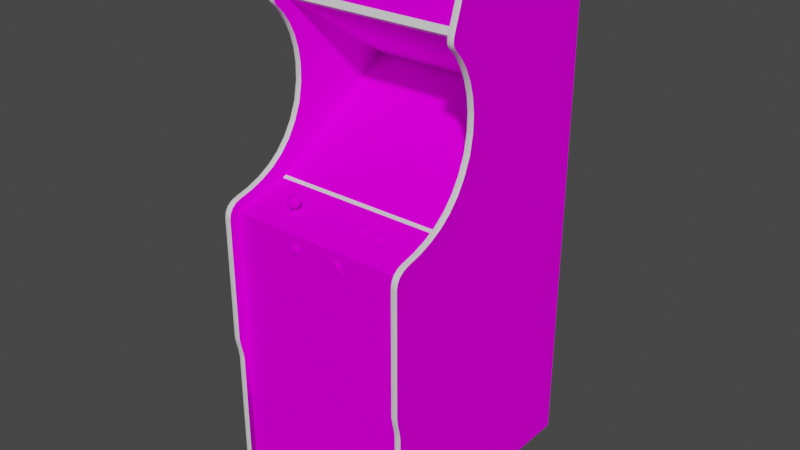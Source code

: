 # Source: qix.blend  (saved by Blender 2.93.20; exported with 4.5.12 LTS)
import bpy
from mathutils import Matrix  # noqa: F401  (used for matrix-valued properties, if any)

bpy.ops.wm.read_factory_settings(use_empty=True)
scene = bpy.context.scene
scene.name = 'Scene'

# ---- images (referenced by path relative to the original .blend; pixels are not part of the script)
import os
ASSET_DIR = os.environ.get("B2B_ASSET_DIR", "")  # directory of the original .blend (textures are referenced by path, not embedded)
HERE = os.path.dirname(os.path.abspath(__file__))  # packed textures are extracted next to this script under _unpacked/

def load_image(name, relpath, width, height, colorspace="sRGB"):
    """Load a texture the original file referenced (path relative to the .blend, or extracted next to this script)."""
    p = next((c for c in (os.path.join(HERE, relpath), os.path.join(ASSET_DIR, relpath)) if relpath and os.path.exists(c)), "")
    if p:
        img = bpy.data.images.load(p, check_existing=True)
        img.name = name
    else:  # same state as the original file: an image datablock whose file is absent (Cycles renders it pink)
        img = bpy.data.images.new(name, width, height)
        img.source = "FILE"
        img.filepath = "//" + (relpath or name)
    img.colorspace_settings.name = colorspace
    return img
img_qixmarqueemap_tiff = load_image('qixmarqueemap.TIFF', 'qixmarqueemap.TIFF', 1024, 1024, 'sRGB')
img_qixmonitormap_tiff = load_image('qixmonitormap.TIFF', 'qixmonitormap.TIFF', 1024, 1024, 'sRGB')
img_qixbezelmap_tiff = load_image('qixbezelmap.TIFF', 'qixbezelmap.TIFF', 1024, 1024, 'sRGB')
img_qixtexturesmap_tiff = load_image('qixtexturesmap.TIFF', 'qixtexturesmap.TIFF', 1024, 1024, 'sRGB')

# ---- materials (node trees are filled in below, after node groups)
mat_qixmarquee = bpy.data.materials.new('qixmarquee')
mat_qixmarquee.use_transparent_shadow = False
mat_qixmarquee.roughness = 0.8807
mat_qixmarquee.specular_intensity = 0.0
mat_qixmonitor = bpy.data.materials.new('qixmonitor')
mat_qixmonitor.use_transparent_shadow = False
mat_qixmonitor.roughness = 0.8807
mat_qixmonitor.specular_intensity = 0.0
mat_qixbezel = bpy.data.materials.new('qixbezel')
mat_qixbezel.use_transparent_shadow = False
mat_qixbezel.roughness = 0.8807
mat_qixbezel.specular_intensity = 0.0
mat_qixtextures = bpy.data.materials.new('qixtextures')
mat_qixtextures.use_transparent_shadow = False
mat_qixtextures.roughness = 0.8807
mat_qixtextures.specular_intensity = 0.0
mat_qixshiny = bpy.data.materials.new('qixshiny')
mat_qixshiny.use_transparent_shadow = False
mat_qixshiny.roughness = 0.8114
mat_qixshiny.specular_intensity = 0.4471

# ---- node groups
ng_auto_smooth = bpy.data.node_groups.new('Auto Smooth', 'GeometryNodeTree')
_s = ng_auto_smooth.interface.new_socket(name='Geometry', in_out='OUTPUT', socket_type='NodeSocketGeometry')
_s = ng_auto_smooth.interface.new_socket(name='Geometry', in_out='INPUT', socket_type='NodeSocketGeometry')
_s = ng_auto_smooth.interface.new_socket(name='Angle', in_out='INPUT', socket_type='NodeSocketFloat')
_s.subtype = 'ANGLE'
_s.min_value = 0.0
_s.max_value = 3.142
ng_auto_smooth.is_modifier = True
_N = ng_auto_smooth.nodes; _L = ng_auto_smooth.links
n0 = _N.new('NodeGroupOutput'); n0.name = 'Group Output'; n0.location = (480, -100)
n1 = _N.new('NodeGroupInput'); n1.name = 'Group Input'; n1.location = (-420, -300)
n2 = _N.new('NodeGroupInput'); n2.name = 'Group Input.001'; n2.location = (-60, -100)
n3 = _N.new('GeometryNodeSetShadeSmooth'); n3.name = 'Set Shade Smooth'; n3.location = (120, -100)
n3.domain = 'EDGE'
n4 = _N.new('GeometryNodeSetShadeSmooth'); n4.name = 'Set Shade Smooth.001'; n4.location = (300, -100)
n5 = _N.new('GeometryNodeInputMeshEdgeAngle'); n5.name = 'Edge Angle'; n5.location = (-420, -220)
n6 = _N.new('GeometryNodeInputEdgeSmooth'); n6.name = 'Is Edge Smooth'; n6.location = (-60, -160)
n7 = _N.new('GeometryNodeInputShadeSmooth'); n7.name = 'Is Face Smooth'; n7.location = (-240, -340)
n8 = _N.new('FunctionNodeBooleanMath'); n8.name = 'Boolean Math'; n8.location = (-60, -220)
n9 = _N.new('FunctionNodeCompare'); n9.name = 'Compare'; n9.location = (-240, -180)
n9.operation = 'LESS_EQUAL'
_L.new(n5.outputs[0], n9.inputs[0])
_L.new(n4.outputs[0], n0.inputs[0])
_L.new(n1.outputs[1], n9.inputs[1])
_L.new(n9.outputs[0], n8.inputs[0])
_L.new(n7.outputs[0], n8.inputs[1])
_L.new(n2.outputs[0], n3.inputs[0])
_L.new(n6.outputs[0], n3.inputs[1])
_L.new(n3.outputs[0], n4.inputs[0])
_L.new(n8.outputs[0], n3.inputs[2])
n0.is_active_output = True

# ---- material node trees
mat_qixmarquee.use_nodes = True; mat_qixmarquee.node_tree.nodes.clear()
_N = mat_qixmarquee.node_tree.nodes; _L = mat_qixmarquee.node_tree.links
n0 = _N.new('ShaderNodeBsdfPrincipled'); n0.name = 'Principled BSDF'; n0.location = (10, 300)
n0.distribution = 'GGX'
n0.subsurface_method = 'BURLEY'
n0.inputs[2].default_value = 0.8807
n0.inputs[3].default_value = 1.45
n0.inputs[13].default_value = 0.0
n0.inputs[27].default_value = (0.0, 0.0, 0.0, 1.0)
n0.inputs[28].default_value = 1.0
n1 = _N.new('ShaderNodeOutputMaterial'); n1.name = 'Material Output'; n1.location = (300, 300)
n2 = _N.new('ShaderNodeTexImage'); n2.name = 'Image Texture'; n2.location = (-300, 600)
n2.image = img_qixmarqueemap_tiff
_L.new(n0.outputs[0], n1.inputs[0])
_L.new(n2.outputs[0], n0.inputs[0])
n1.is_active_output = True
mat_qixmonitor.use_nodes = True; mat_qixmonitor.node_tree.nodes.clear()
_N = mat_qixmonitor.node_tree.nodes; _L = mat_qixmonitor.node_tree.links
n0 = _N.new('ShaderNodeBsdfPrincipled'); n0.name = 'Principled BSDF'; n0.location = (10, 300)
n0.distribution = 'GGX'
n0.subsurface_method = 'BURLEY'
n0.inputs[2].default_value = 0.8807
n0.inputs[3].default_value = 1.45
n0.inputs[13].default_value = 0.0
n0.inputs[27].default_value = (0.0, 0.0, 0.0, 1.0)
n0.inputs[28].default_value = 1.0
n1 = _N.new('ShaderNodeOutputMaterial'); n1.name = 'Material Output'; n1.location = (300, 300)
n2 = _N.new('ShaderNodeTexImage'); n2.name = 'Image Texture'; n2.location = (-300, 600)
n2.image = img_qixmonitormap_tiff
_L.new(n0.outputs[0], n1.inputs[0])
_L.new(n2.outputs[0], n0.inputs[0])
n1.is_active_output = True
mat_qixbezel.use_nodes = True; mat_qixbezel.node_tree.nodes.clear()
_N = mat_qixbezel.node_tree.nodes; _L = mat_qixbezel.node_tree.links
n0 = _N.new('ShaderNodeBsdfPrincipled'); n0.name = 'Principled BSDF'; n0.location = (10, 300)
n0.distribution = 'GGX'
n0.subsurface_method = 'BURLEY'
n0.inputs[2].default_value = 0.8807
n0.inputs[3].default_value = 1.45
n0.inputs[13].default_value = 0.0
n0.inputs[27].default_value = (0.0, 0.0, 0.0, 1.0)
n0.inputs[28].default_value = 1.0
n1 = _N.new('ShaderNodeOutputMaterial'); n1.name = 'Material Output'; n1.location = (300, 300)
n2 = _N.new('ShaderNodeTexImage'); n2.name = 'Image Texture'; n2.location = (-300, 600)
n2.image = img_qixbezelmap_tiff
_L.new(n0.outputs[0], n1.inputs[0])
_L.new(n2.outputs[0], n0.inputs[0])
n1.is_active_output = True
mat_qixtextures.use_nodes = True; mat_qixtextures.node_tree.nodes.clear()
_N = mat_qixtextures.node_tree.nodes; _L = mat_qixtextures.node_tree.links
n0 = _N.new('ShaderNodeBsdfPrincipled'); n0.name = 'Principled BSDF'; n0.location = (10, 300)
n0.distribution = 'GGX'
n0.subsurface_method = 'BURLEY'
n0.inputs[2].default_value = 0.8807
n0.inputs[3].default_value = 1.45
n0.inputs[13].default_value = 0.0
n0.inputs[27].default_value = (0.0, 0.0, 0.0, 1.0)
n0.inputs[28].default_value = 1.0
n1 = _N.new('ShaderNodeOutputMaterial'); n1.name = 'Material Output'; n1.location = (300, 300)
n2 = _N.new('ShaderNodeTexImage'); n2.name = 'Image Texture'; n2.location = (-300, 600)
n2.image = img_qixtexturesmap_tiff
_L.new(n0.outputs[0], n1.inputs[0])
_L.new(n2.outputs[0], n0.inputs[0])
n1.is_active_output = True
mat_qixshiny.use_nodes = True; mat_qixshiny.node_tree.nodes.clear()
_N = mat_qixshiny.node_tree.nodes; _L = mat_qixshiny.node_tree.links
n0 = _N.new('ShaderNodeBsdfPrincipled'); n0.name = 'Principled BSDF'; n0.location = (10, 300)
n0.distribution = 'GGX'
n0.subsurface_method = 'BURLEY'
n0.inputs[2].default_value = 0.8114
n0.inputs[3].default_value = 1.45
n0.inputs[13].default_value = 0.4471
n0.inputs[27].default_value = (0.0, 0.0, 0.0, 1.0)
n0.inputs[28].default_value = 1.0
n1 = _N.new('ShaderNodeOutputMaterial'); n1.name = 'Material Output'; n1.location = (300, 300)
_L.new(n0.outputs[0], n1.inputs[0])
n1.is_active_output = True

# ---- world
world_world = bpy.data.worlds.new('World'); scene.world = world_world
world_world.use_nodes = True; world_world.node_tree.nodes.clear()
_N = world_world.node_tree.nodes; _L = world_world.node_tree.links
n0 = _N.new('ShaderNodeOutputWorld'); n0.name = 'World Output'; n0.location = (300, 300)
n1 = _N.new('ShaderNodeBackground'); n1.name = 'Background'; n1.location = (10, 300)
n1.inputs[0].default_value = (0.05088, 0.05088, 0.05088, 1.0)
_L.new(n1.outputs[0], n0.inputs[0])
n0.is_active_output = True
world_world.color = (0.05088, 0.05088, 0.05088)
world_world.use_sun_shadow = False
world_world.sun_shadow_jitter_overblur = 0.0

# ---- meshes
me_qix = bpy.data.meshes.new('qix')
me_qix.from_pydata([(-0.297, 0.6914, -0.08385), (-0.01128, 0.127, -0.1856), (0.0771, 0.1242, -0.1873), (0.07613, 0.1828, -0.2923), (-0.01128, 0.1851, -0.2925), (-0.0987, 0.05792, -0.08683), (-0.01128, 0.05882, -0.08472), (-0.0987, 0.1828, -0.2923), (-0.09966, 0.1242, -0.1873), (0.07613, 0.05792, -0.08683), (0.07392, 0.2166, -0.3567), (0.07392, 0.01635, -0.02714), (-0.01128, 0.2189, -0.3589), (-0.1515, 0.1791, -0.291), (0.1311, 0.1208, -0.1893), (-0.1537, 0.1208, -0.1893), (0.1219, 0.2109, -0.349), (-0.297, 0.2874, -0.4024), (-0.297, 0.03149, 0.00689), (0.2745, 0.03149, 0.00689), (-0.3161, 0.07275, 0.05387), (0.2745, 0.07275, 0.05387), (0.2745, 0.1014, 0.01836), (-0.297, 0.07275, 0.05387), (0.2935, 0.3979, -0.4281), (0.2935, 0.386, -0.06421), (0.2935, 0.18, -0.0386), (0.2935, -0.4608, 0.2139), (0.2745, 0.5868, -0.5331), (0.2745, -0.4854, 0.2105), (-0.297, 0.5868, -0.5331), (-0.3161, 0.559, 0.01551), (-0.3161, 0.18, -0.0386), (0.2745, 0.559, 0.01551), (0.2745, 0.18, -0.0386), (-0.297, 0.559, 0.01551), (-0.297, 0.7364, -0.07235), (-0.297, 0.18, -0.0386), (-0.3161, -0.8722, -0.5331), (0.2745, -0.8722, 0.1909), (-0.297, -0.8722, 0.1909), (0.2745, 0.7224, -0.04903), (0.2745, 0.5669, -0.5331), (-0.297, 0.5669, -0.5331), (-0.297, 0.7224, -0.04903), (0.2935, 0.1014, 0.01836), (0.2935, -0.4117, 0.2236), (0.2745, 0.2874, -0.4024), (0.2745, 0.5249, -0.04621), (0.2745, 0.4274, -0.05216), (0.2745, 0.4631, -0.03581), (0.2745, -0.01161, 0.1848), (-0.297, 0.02634, 0.0185), (-0.297, -0.01161, 0.1848), (0.2745, 0.02634, 0.0185), (0.2745, -0.8722, 0.2105), (-0.3161, -0.8722, 0.2105), (-0.297, -0.8722, 0.2105), (0.2745, 0.2313, -0.05913), (-0.2427, -0.9195, -0.4769), (-0.2127, -0.9195, -0.4769), (0.2935, 0.2313, -0.05913), (0.2935, 0.6568, -0.07361), (0.2935, 0.5328, -0.03334), (0.2201, -0.9283, -0.4557), (-0.1494, 0.04412, 0.1071), (-0.1596, 0.03349, 0.1086), (-0.1587, 0.04412, 0.1099), (-0.1625, 0.04412, 0.1358), (-0.1636, 0.03349, 0.1368), (-0.1547, 0.03349, 0.1425), (0.2745, -0.1148, 0.1909), (0.2745, -0.01744, 0.1907), (-0.297, -0.01744, 0.1907), (-0.297, -0.1148, 0.1909), (-0.2426, -0.9357, -0.4028), (-0.2426, -0.8722, -0.4028), (0.22, -0.8722, -0.4028), (0.22, -0.9357, 0.1205), (0.22, -0.9357, -0.4028), (0.22, -0.8722, 0.1205), (-0.2426, -0.9357, 0.1205), (-0.2426, -0.8722, 0.1205), (0.06564, -0.0483, 0.1971), (-0.1494, 0.01715, 0.1245), (-0.1603, 0.02373, 0.1339), (-0.1636, 0.02373, 0.1265), (-0.1322, 0.04412, 0.1269), (-0.1307, 0.03349, 0.1271), (-0.1322, 0.03349, 0.1166), (-0.0974, -0.05601, 0.1971), (-0.09212, -0.0705, 0.197), (-0.2427, -0.8983, -0.4557), (-0.2127, -0.8983, -0.4557), (0.05308, 0.01134, 0.09829), (0.05235, 0.01226, 0.09429), (0.04642, 0.009241, 0.0936), (0.07354, 0.01712, 0.08749), (0.06643, 0.01804, 0.08349), (0.07635, 0.0154, 0.09501), (-0.0974, -0.06422, 0.197), (0.1384, 0.01369, 0.1025), (-0.3161, -0.0281, 0.2236), (0.2745, 0.3392, -0.07042), (0.2745, 0.386, -0.06421), (-0.1363, 0.04412, 0.1358), (-0.1494, 0.05525, 0.1245), (-0.1572, 0.05223, 0.1312), (-0.1523, 0.05223, 0.1343), (0.2201, -0.8983, -0.4557), (0.2201, -0.9195, -0.4769), (-0.2127, -0.8733, -0.4203), (-0.2427, -0.8733, -0.4203), (0.2201, -0.8733, -0.4203), (0.1901, -0.8733, -0.4912), (0.05228, -0.06422, 0.197), (0.05156, -0.06012, 0.197), (0.05156, -0.06011, 0.1938), (0.2745, 0.6914, -0.08385), (-0.297, 0.704, -0.04303), (-0.1665, 0.03349, 0.1166), (-0.1665, 0.04412, 0.1269), (-0.2427, -0.9283, -0.4557), (-0.2427, -0.9195, -0.4345), (-0.2127, -0.9195, -0.4345), (0.2935, 0.5245, -0.03842), (0.2935, 0.4631, -0.03581), (0.05539, 0.0127, 0.07847), (0.05062, 0.01181, 0.08237), (0.05516, 0.01398, 0.08677), (0.07035, 0.01457, 0.08416), (0.07354, 0.01398, 0.08677), (0.07808, 0.01181, 0.08237), (-0.1445, 0.04412, 0.1411), (-0.1441, 0.03349, 0.1425), (-0.1351, 0.03349, 0.1368), (-0.1385, 0.02373, 0.1339), (-0.1453, 0.02373, 0.1383), (-0.08924, -0.07777, 0.1907), (-0.08301, -0.07777, 0.1907), (-0.08404, -0.07193, 0.1938), (-0.07413, -0.06011, 0.1938), (-0.07485, -0.06422, 0.1938), (-0.06927, -0.06624, 0.1907), (-0.07716, -0.04458, 0.1907), (-0.08301, -0.04245, 0.1907), (-0.08404, -0.0483, 0.1938), (0.07354, 0.01054, 0.1018), (0.07562, 0.01134, 0.09829), (0.07562, 0.01449, 0.09901), (0.06227, 0.009625, 0.1058), (0.05835, 0.009942, 0.1044), (0.05539, 0.005781, 0.1087), (0.05756, -0.0705, 0.1938), (0.05437, -0.06783, 0.1938), (0.04982, -0.07163, 0.1907), (0.07275, -0.06783, 0.1938), (0.06956, -0.0705, 0.1938), (0.07252, -0.07563, 0.1907), (0.1901, -0.8983, -0.4557), (0.1901, -0.9283, -0.4557), (0.1901, -0.9195, -0.4345), (-0.1625, 0.02373, 0.1185), (-0.1572, 0.02373, 0.1123), (-0.14, 0.04412, 0.1099), (-0.1392, 0.03349, 0.1086), (-0.1494, 0.03349, 0.1056), (0.2935, 0.632, -0.06556), (0.2935, 0.5008, -0.4693), (0.2935, 0.5256, -0.4773), (-0.2427, -0.8983, -0.4857), (-0.2427, -0.8733, -0.4912), (0.2201, -0.8733, -0.4912), (0.2201, -0.8983, -0.4257), (-0.2127, -0.8733, -0.4912), (-0.2127, -0.8983, -0.4257), (0.1901, -0.8733, -0.4203), (0.2201, -0.8983, -0.4857), (-0.2127, -0.8983, -0.4857), (0.1405, 0.01134, 0.09829), (0.1384, 0.01054, 0.1018), (0.1429, 0.006674, 0.1048), (0.1384, 0.01398, 0.08677), (0.1405, 0.01317, 0.09029), (0.146, 0.01061, 0.08762), (0.1202, 0.0127, 0.07847), (0.1154, 0.01181, 0.08237), (0.12, 0.01398, 0.08677), (0.1179, 0.01134, 0.09829), (0.1172, 0.01226, 0.09429), (0.1113, 0.009241, 0.0936), (0.1381, 0.0127, 0.07847), (0.1323, 0.01318, 0.07639), (0.1313, 0.01489, 0.08277), (0.1232, 0.01457, 0.08416), (0.1271, 0.01489, 0.08277), (0.1261, 0.01318, 0.07639), (0.2745, 0.4926, -0.01673), (0.2745, 0.5154, 0.003545), (-0.297, 0.4926, -0.01673), (-0.297, 0.5154, 0.003545), (0.2935, 0.5154, 0.003545), (-0.3161, 0.4926, -0.01673), (-0.3161, 0.5154, 0.003545), (-0.103, -0.05398, 0.1907), (-0.104, -0.06011, 0.1907), (-0.09812, -0.06011, 0.1938), (-0.09531, -0.0524, 0.1938), (-0.09212, -0.04972, 0.1938), (-0.09508, -0.04458, 0.1907), (0.1381, 0.005781, 0.1087), (0.1154, 0.006674, 0.1048), (0.1202, 0.005781, 0.1087), (0.1232, 0.009942, 0.1044), (-0.0974, -0.06422, 0.1938), (-0.08821, -0.07193, 0.1938), (-0.06819, -0.06011, 0.1907), (-0.06927, -0.05398, 0.1907), (-0.07485, -0.05601, 0.1938), (-0.08013, -0.04972, 0.1938), (-0.07693, -0.0524, 0.1938), (-0.07239, -0.04859, 0.1907), (-0.2427, -0.8983, -0.4257), (0.05228, -0.05601, 0.1938), (0.05437, -0.0524, 0.1938), (0.04982, -0.04859, 0.1907), (0.06147, -0.0483, 0.1938), (0.06564, -0.0483, 0.1938), (0.06667, -0.04245, 0.1907), (0.05835, 0.01309, 0.1051), (0.06643, 0.009625, 0.1058), (-0.3161, 0.02101, 0.183), (0.2745, 0.02101, 0.183), (0.2745, 0.03322, 0.1366), (0.2935, 0.02101, 0.183), (-0.1336, 0.04412, 0.1173), (-0.1392, 0.05223, 0.1259), (-0.14, 0.05223, 0.1202), (0.07252, -0.04458, 0.1907), (0.08148, -0.06011, 0.1907), (0.0804, -0.05398, 0.1907), (0.07483, -0.05601, 0.1938), (-0.1543, 0.04412, 0.1411), (-0.1494, 0.02373, 0.1101), (-0.1416, 0.02373, 0.1123), (-0.1363, 0.02373, 0.1185), (-0.1351, 0.02373, 0.1265), (0.05835, 0.01457, 0.08416), (0.07555, -0.06011, 0.1938), (0.07729, -0.07163, 0.1907), (0.146, 0.007874, 0.09958), (0.1471, 0.009241, 0.0936), (0.1412, 0.01226, 0.09429), (0.0475, 0.01061, 0.08762), (0.05756, -0.0705, 0.197), (0.0812, 0.01061, 0.08762), (0.07808, 0.006674, 0.1048), (0.0812, 0.007874, 0.09958), (0.1412, 0.0154, 0.09501), (0.1232, 0.01772, 0.08488), (-0.297, 0.2875, -0.06925), (-0.3161, 0.2875, -0.06925), (0.2745, 0.2875, -0.06925), (-0.3161, -0.4608, 0.2139), (-0.297, -0.4608, 0.2139), (-0.08924, -0.04245, 0.1907), (-0.103, -0.06624, 0.1907), (-0.09986, -0.07163, 0.1907), (-0.09531, -0.06783, 0.1938), (0.1123, 0.01061, 0.08762), (0.07331, 0.0127, 0.07847), (0.06746, 0.01318, 0.07639), (0.06643, 0.01489, 0.08277), (-0.07716, -0.07563, 0.1907), (-0.07239, -0.07163, 0.1907), (-0.07693, -0.06783, 0.1938), (0.05459, -0.07563, 0.1907), (0.06044, -0.07777, 0.1907), (0.06147, -0.07193, 0.1938), (-0.1596, 0.05223, 0.1259), (-0.1494, 0.05223, 0.1142), (-0.1549, 0.05223, 0.1158), (-0.3161, 0.7255, -0.03971), (0.1901, -0.8983, -0.4257), (-0.3161, 0.01492, 0.198), (0.2935, 0.01492, 0.198), (0.2935, 0.003765, 0.2118), (-0.1651, 0.04412, 0.1173), (-0.168, 0.03349, 0.1271), (0.1271, 0.009625, 0.1058), (0.1313, 0.01277, 0.1065), (0.1313, 0.009625, 0.1058), (0.06123, 0.005307, 0.1108), (-0.3161, 0.137, -0.01262), (-0.297, 0.137, -0.01262), (-0.1416, 0.05223, 0.1312), (-0.1534, 0.02373, 0.1383), (0.04671, -0.06624, 0.1907), (0.04671, -0.05398, 0.1907), (-0.08404, -0.07193, 0.197), (-0.07693, -0.06783, 0.197), (-0.08013, -0.0705, 0.1938), (-0.2127, -0.9283, -0.4557), (0.2201, -0.9195, -0.4345), (0.1901, -0.9195, -0.4769), (-0.3161, 0.05024, 0.09345), (0.2935, 0.05024, 0.09345), (0.2745, 0.05024, 0.09345), (-0.297, 0.5343, 0.01746), (-0.3161, 0.5462, 0.01821), (0.2745, 0.5343, 0.01746), (0.2745, 0.5462, 0.01821), (0.06147, -0.0483, 0.1971), (0.07275, -0.05241, 0.1971), (-0.08821, -0.0483, 0.1971), (-0.08404, -0.0483, 0.1971), (0.1179, 0.01449, 0.09901), (0.05516, 0.01369, 0.1025), (0.05308, 0.01449, 0.09901), (0.06227, 0.01277, 0.1065), (0.05228, -0.05601, 0.1971), (0.07275, -0.06783, 0.197), (0.06147, -0.07193, 0.197), (0.1179, 0.01632, 0.09101), (0.12, 0.01712, 0.08749), (0.07562, 0.01632, 0.09101), (0.07635, 0.01226, 0.09429), (-0.1519, -0.01585, 0.1139), (-0.1519, -0.01651, 0.1188), (-0.1519, 0.03305, 0.1254), (-0.1469, -0.01651, 0.1188), (-0.1469, -0.01585, 0.1139), (-0.1469, 0.03371, 0.1205), (-0.1519, 0.03371, 0.1205), (-0.1469, 0.03305, 0.1254), (0.1261, 0.005307, 0.1108), (0.1323, 0.005307, 0.1108), (0.06044, -0.04245, 0.1907), (0.05459, -0.04458, 0.1907), (0.05756, -0.04972, 0.1938), (0.1429, 0.01181, 0.08237), (0.0475, 0.007874, 0.09958), (0.05062, 0.006674, 0.1048), (0.05516, 0.01054, 0.1018), (0.06746, 0.005307, 0.1108), (0.07331, 0.005781, 0.1087), (0.07035, 0.009942, 0.1044), (-0.09531, -0.06783, 0.197), (0.1384, 0.01712, 0.08749), (0.1313, 0.01804, 0.08349), (0.1352, 0.01772, 0.08488), (0.1352, 0.01457, 0.08416), (-0.09531, -0.0524, 0.1971), (-0.0974, -0.05601, 0.1938), (-0.07413, -0.06011, 0.197), (-0.07693, -0.0524, 0.1971), (-0.07485, -0.05601, 0.1971), (-0.1587, 0.05223, 0.1202), (0.2935, 0.4017, -0.4371), (-0.1465, 0.05223, 0.1343), (0.2745, -0.01096, 0.2204), (0.2935, -0.01096, 0.2204), (-0.3161, -0.01096, 0.2204), (0.07483, -0.06422, 0.197), (0.05308, 0.01632, 0.09101), (-0.297, 0.7384, -0.06126), (-0.3161, 0.7347, -0.0478), (-0.297, 0.5243, 0.012), (-0.3161, 0.5243, 0.012), (-0.1438, 0.05223, 0.1158), (0.06564, -0.07193, 0.1938), (0.06956, -0.04972, 0.1938), (0.07275, -0.0524, 0.1938), (0.07729, -0.04859, 0.1907), (0.06227, 0.01489, 0.08277), (0.07562, 0.01317, 0.09029), (0.08228, 0.009241, 0.0936), (0.1179, 0.01317, 0.09029), (-0.09212, -0.0705, 0.1938), (-0.08821, -0.0483, 0.1938), (0.1352, 0.009942, 0.1044), (0.05228, -0.06422, 0.1938), (0.04563, -0.06011, 0.1907), (0.05835, 0.01772, 0.08488), (0.05437, -0.06783, 0.197), (0.1271, 0.01804, 0.08349), (0.1232, 0.01309, 0.1051), (0.07354, 0.01369, 0.1025), (0.06643, 0.01277, 0.1065), (0.05756, -0.04973, 0.1971), (-0.09212, -0.04972, 0.1971), (-0.09986, -0.04859, 0.1907), (0.06124, 0.01318, 0.07639), (-0.09508, -0.07563, 0.1907), (0.1123, 0.007874, 0.09958), (0.12, 0.01054, 0.1018), (0.0804, -0.06624, 0.1907), (0.06667, -0.07777, 0.1907), (0.2745, -0.01451, 0.1898), (0.2745, -0.01229, 0.1877), (-0.297, -0.01229, 0.1877), (-0.297, -0.01451, 0.1898), (0.05308, 0.01317, 0.09029), (0.07483, -0.06422, 0.1938), (0.05235, 0.0154, 0.09501), (0.07555, -0.06012, 0.197), (0.2935, 0.5462, 0.01821), (0.06564, -0.07193, 0.197), (0.06956, -0.0705, 0.197), (-0.09812, -0.06011, 0.197), (0.1405, 0.01632, 0.09101), (-0.08013, -0.04972, 0.1971), (0.07483, -0.05601, 0.1971), (0.1271, 0.01277, 0.1065), (0.1352, 0.01309, 0.1051), (-0.08013, -0.0705, 0.197), (0.06956, -0.04973, 0.1971), (0.05516, 0.01712, 0.08749), (0.1172, 0.0154, 0.09501), (0.07035, 0.01772, 0.08488), (-0.08821, -0.07193, 0.197), (0.12, 0.01369, 0.1025), (-0.07485, -0.06422, 0.197), (0.1405, 0.01449, 0.09901), (0.06227, 0.01804, 0.08349), (0.07035, 0.01309, 0.1051), (0.05437, -0.05241, 0.1971), (0.1901, -0.8983, -0.4857), (0.1641, 0.2113, -0.2818), (0.1641, 0.144, -0.1741), (-0.01128, 0.2507, -0.3445), (-0.1276, 0.2507, -0.3445), (-0.1802, 0.1439, -0.174), (0.1068, 0.03731, -0.003438), (-0.01128, 0.01549, -0.02409), (-0.01128, 0.03732, -0.003441), (0.1289, 0.05739, -0.09072), (-0.1802, 0.07889, -0.06965), (-0.09648, 0.01635, -0.02714), (0.284, -0.4119, 0.225), (0.284, -0.02786, 0.225), (0.2745, -0.0281, 0.2236), (0.284, 0.07389, 0.05484), (0.284, 0.05158, 0.09417), (-0.3066, -0.4119, 0.225), (-0.3066, -0.02786, 0.225), (-0.297, 0.05024, 0.09345), (-0.3066, 0.07389, 0.05484), (-0.3066, 0.05158, 0.09417), (-0.297, 0.4274, -0.05216), (-0.297, 0.4631, -0.03581), (-0.3066, 0.4624, -0.03432), (-0.3066, 0.7261, -0.03859), (-0.3066, 0.5593, 0.01701), (0.2935, 0.4274, -0.05216), (0.284, 0.4624, -0.03432), (0.2935, 0.559, 0.01551), (0.284, 0.7261, -0.03859), (0.284, 0.5593, 0.01701), (0.2935, 0.07275, 0.05387), (0.284, 0.1806, -0.0373), (-0.3066, 0.1806, -0.0373), (-0.3161, 0.2313, -0.05913), (-0.3066, 0.7376, -0.07271), (0.2745, 0.7255, -0.03971), (0.2935, 0.7364, -0.07235), (0.284, 0.5883, -0.5331), (0.284, 0.7376, -0.07271), (-0.3161, -0.4117, 0.2236), (-0.3066, -0.8722, 0.212), (-0.3066, -0.4856, 0.2119), (-0.3161, -0.4854, 0.2105), (0.2745, -0.4117, 0.2236), (0.284, -0.8722, 0.212), (0.284, -0.4856, 0.2119), (0.284, 0.2317, -0.05782), (0.2935, 0.2875, -0.06925), (0.2935, 0.3392, -0.07042), (0.284, 0.3392, -0.06892), (-0.297, 0.2313, -0.05913), (-0.3066, 0.2317, -0.05782), (-0.297, 0.3392, -0.07042), (-0.3066, 0.3392, -0.06892), (0.284, 0.4266, -0.05049), (0.284, 0.3856, -0.06254), (-0.3066, 0.4266, -0.05049), (-0.3161, 0.4631, -0.03581), (-0.3161, 0.4274, -0.05216), (-0.3066, 0.3856, -0.06254), (0.2745, 0.5379, -0.02883), (-0.297, 0.5574, -0.03601), (-0.297, 0.5379, -0.02883), (0.284, 0.004717, 0.213), (0.2745, 0.01492, 0.198), (0.2745, 0.003765, 0.2118), (-0.3066, 0.004717, 0.213), (-0.3161, 0.003765, 0.2118), (-0.3066, -0.01054, 0.2218), (0.284, -0.01054, 0.2218), (0.2745, 0.5574, -0.03601), (-0.3066, -0.8722, -0.5331), (-0.297, -0.8722, -0.5331), (0.284, -0.8722, -0.5331), (0.2745, -0.8722, -0.5331), (0.2935, -0.8722, -0.5331), (0.2935, -0.8722, 0.2105), (-0.3066, 0.5883, -0.5331), (-0.3161, 0.5868, -0.5331), (-0.3066, 0.4915, -0.01556), (-0.3066, 0.5144, 0.004563), (0.284, 0.4915, -0.01556), (0.284, 0.5144, 0.004563), (0.284, 0.03455, 0.137), (0.284, 0.0223, 0.1835), (-0.297, 0.02101, 0.183), (-0.3066, 0.03455, 0.137), (-0.3066, 0.0223, 0.1835), (-0.297, 0.7255, -0.03971), (-0.297, 0.7347, -0.0478), (-0.3066, 0.7359, -0.04699), (0.2935, 0.7255, -0.03971), (0.2935, 0.7347, -0.0478), (0.284, 0.7359, -0.04699), (0.2745, 0.5361, -0.0296), (-0.297, 0.5361, -0.0296), (-0.297, 0.5249, -0.04621), (-0.297, 0.03322, 0.1366), (0.2935, 0.03322, 0.1366), (-0.1515, 0.05739, -0.09072), (0.1289, 0.1791, -0.291), (0.2745, 0.7136, -0.04482), (-0.297, 0.7136, -0.04482), (0.284, 0.1379, -0.01132), (0.284, 0.1025, 0.01966), (-0.297, 0.1014, 0.01836), (-0.3066, 0.1379, -0.01132), (-0.3066, 0.1025, 0.01966), (0.2745, 0.137, -0.01262), (-0.3066, 0.7397, -0.06105), (0.284, 0.7397, -0.06105), (0.1219, 0.02059, -0.03581), (0.1641, 0.03731, -0.003455), (-0.1445, 0.2109, -0.349), (-0.09648, 0.2166, -0.3567), (-0.1802, 0.2507, -0.3445), (0.284, 0.2875, -0.06774), (-0.3066, 0.2875, -0.06774), (0.2935, 0.4926, -0.01673), (0.284, -0.4611, 0.2153), (0.284, -0.4358, 0.2214), (0.2745, -0.4355, 0.22), (-0.3066, -0.4611, 0.2153), (-0.3066, -0.4358, 0.2214), (-0.3161, -0.4355, 0.22), (0.284, 0.5337, 0.01885), (-0.3066, 0.5337, 0.01885), (-0.3161, 0.5343, 0.01746), (-0.3066, 0.5234, 0.01313), (0.284, 0.5234, 0.01313), (-0.1445, 0.02059, -0.03581), (-0.1287, 0.03731, -0.003441), (0.106, 0.2507, -0.3445), (-0.297, 0.003765, 0.2118), (-0.297, 0.01492, 0.198), (-0.3066, 0.01608, 0.1988), (0.284, 0.01608, 0.1988), (-0.297, 0.386, -0.06421), (0.1641, 0.2507, -0.3445), (-0.297, 0.5462, 0.01821), (-0.3066, 0.5462, 0.0197), (0.2935, 0.5343, 0.01746), (0.284, 0.5462, 0.0197), (-0.297, -0.4117, 0.2236), (-0.297, -0.0281, 0.2236), (-0.297, -0.01096, 0.2204), (-0.1802, 0.03731, -0.003459), (0.2935, -0.0281, 0.2236), (0.1641, 0.07889, -0.06964), (-0.1802, 0.2112, -0.2817), (0.2935, -0.4355, 0.22), (-0.297, -0.4355, 0.22), (-0.297, -0.4854, 0.2105), (0.2935, -0.4854, 0.2105), (-0.3161, 0.03322, 0.1366), (0.2745, 0.7347, -0.0478), (0.2935, 0.7384, -0.06126), (-0.3161, 0.7364, -0.07235), (-0.3161, 0.7384, -0.06126), (0.2745, 0.7364, -0.07235), (0.2745, 0.7384, -0.06126), (0.2935, 0.5243, 0.012), (-0.3161, 0.386, -0.06421), (-0.3161, 0.1014, 0.01836), (0.2935, 0.137, -0.01262), (-0.3161, 0.3392, -0.07042), (0.2745, 0.5243, 0.012), (0.2745, -0.4608, 0.2139), (0.2935, 0.5868, -0.5331), (0.2745, 0.704, -0.04303), (0.2745, 0.5368, -0.02892), (-0.297, 0.5368, -0.02892)], [], [(60, 302, 122, 59), (6, 9, 2, 1), (406, 456, 458, 571), (1, 8, 5, 6), (3, 4, 1, 2), (12, 543, 7, 4), (9, 436, 14, 2), (438, 434, 6, 5), (436, 9, 11, 540), (559, 438, 5, 528), (167, 125, 24, 168), (7, 13, 15, 8), (8, 15, 528, 5), (2, 14, 529, 3), (9, 6, 434, 11), (13, 7, 543, 542), (16, 529, 428, 567), (51, 54, 52, 53), (20, 592, 468), (21, 22, 472), (23, 572, 534), (24, 25, 477), (26, 27, 24), (28, 503, 29), (582, 504, 358), (507, 38, 471), (30, 581, 501), (31, 586, 507), (32, 507, 468), (33, 588, 28), (34, 28, 472), (35, 30, 36), (37, 572, 30), (513, 512, 233, 232), (385, 349, 193, 195), (75, 81, 82, 76), (283, 173, 113, 176), (45, 459, 46), (388, 319, 150, 230), (487, 486, 507), (49, 50, 28), (449, 30, 450), (504, 597, 358), (64, 303, 161, 160), (503, 55, 29), (582, 505, 504), (38, 56, 471), (501, 581, 57), (32, 462, 507), (37, 30, 479), (34, 58, 28), (169, 62, 167, 168), (24, 61, 26), (62, 456, 63), (299, 420, 215, 140), (166, 65, 164, 165), (121, 288, 69, 68), (14, 436, 577, 429), (222, 175, 111, 112), (80, 82, 81, 78), (525, 17, 47, 48), (499, 118, 0, 490), (41, 44, 531, 530), (98, 364, 229, 387), (62, 520, 456), (169, 358, 597), (84, 85, 86), (288, 121, 287, 120), (320, 254, 321, 83), (92, 123, 222), (93, 60, 178), (196, 185, 194, 195), (97, 98, 99), (90, 100, 91), (133, 359, 108, 242), (20, 468, 102), (21, 472, 441), (576, 46, 459), (23, 573, 572), (594, 591, 507), (481, 30, 566), (103, 104, 28), (89, 235, 87, 88), (106, 107, 108), (109, 110, 177), (303, 173, 283, 161), (399, 51, 53, 400), (598, 530, 531, 119), (174, 178, 170, 171), (405, 363, 403, 248), (43, 44, 41, 42), (242, 70, 134, 133), (65, 166, 66, 67), (328, 330, 334, 329), (73, 74, 71, 72), (304, 427, 177, 110), (83, 321, 405), (125, 454, 24), (125, 126, 454), (252, 179, 250, 251), (373, 238, 371, 372), (235, 89, 165, 164), (84, 136, 137), (277, 397, 370, 278), (248, 403, 396, 239), (315, 90, 91, 300), (423, 101, 180, 179), (145, 265, 379, 146), (271, 392, 374, 272), (268, 214, 266, 267), (159, 160, 161), (84, 162, 163), (105, 135, 88, 87), (426, 389, 339, 224), (172, 113, 173, 177), (112, 171, 170, 222), (174, 111, 175, 178), (540, 541, 577, 436), (220, 218, 217, 221), (131, 375, 255, 132), (351, 182, 340, 191), (96, 341, 94, 95), (326, 148, 257, 376), (272, 130, 270, 271), (197, 198, 28), (199, 30, 200), (202, 203, 507), (230, 150, 292, 344), (208, 379, 265, 209), (395, 188, 394, 211), (180, 380, 210, 181), (278, 153, 276, 277), (247, 374, 392, 127), (218, 141, 216, 217), (59, 170, 178, 60), (140, 215, 138, 139), (336, 210, 380, 291), (349, 323, 386, 101), (413, 386, 213, 289), (231, 583, 102), (232, 233, 441), (527, 234, 576), (514, 573, 526), (120, 287, 67, 66), (65, 280, 369, 164), (151, 343, 342, 152), (157, 370, 397, 158), (70, 242, 68, 69), (359, 133, 105, 295), (84, 243, 244), (84, 245, 246), (190, 394, 188, 189), (189, 377, 269, 190), (300, 415, 301, 275), (353, 207, 391, 204), (181, 250, 179, 180), (348, 349, 258), (130, 272, 98, 419), (479, 30, 260), (462, 261, 507), (58, 262, 28), (24, 476, 61), (507, 263, 553), (30, 580, 264), (224, 339, 338, 225), (28, 596, 550), (129, 247, 127, 128), (183, 252, 251, 184), (193, 351, 191, 192), (187, 194, 185, 186), (148, 147, 256, 257), (26, 46, 27), (121, 279, 357, 287), (87, 236, 295, 105), (33, 464, 588), (62, 585, 521), (31, 282, 586), (35, 36, 517), (124, 175, 222, 123), (159, 161, 283), (496, 284, 102), (494, 493, 441), (285, 286, 576), (562, 573, 563), (457, 522, 584, 464), (136, 135, 134, 137), (107, 68, 242, 108), (152, 292, 150, 151), (230, 346, 425, 388), (592, 293, 468), (593, 45, 46), (534, 572, 294), (22, 537, 472), (68, 107, 279, 121), (280, 65, 67, 281), (529, 14, 429, 428), (85, 69, 288, 86), (135, 136, 246, 88), (120, 162, 86, 288), (69, 85, 296, 70), (225, 298, 223, 224), (331, 327, 333, 332), (93, 302, 60), (92, 122, 123), (92, 59, 122), (109, 303, 64), (93, 124, 302), (424, 98, 272, 374), (159, 304, 160), (109, 64, 110), (305, 20, 102), (459, 306, 576), (307, 21, 441), (446, 573, 23), (308, 30, 568), (556, 309, 507), (310, 311, 28), (456, 201, 63), (146, 379, 314, 315), (350, 348, 182, 351), (351, 193, 349, 350), (293, 32, 468), (294, 572, 37), (26, 593, 46), (537, 34, 472), (352, 390, 208, 207), (72, 398, 401, 73), (260, 30, 481), (261, 594, 507), (24, 477, 476), (262, 103, 28), (375, 131, 97, 325), (319, 229, 151, 150), (188, 395, 421, 316), (478, 545, 476, 477), (408, 407, 370, 157), (347, 100, 214, 268), (254, 384, 154, 153), (110, 64, 160, 304), (411, 355, 220, 219), (348, 410, 183, 182), (324, 259, 194, 187), (106, 280, 281), (106, 236, 237), (332, 334, 330, 331), (117, 381, 115, 116), (312, 83, 227, 226), (400, 401, 398, 399), (402, 129, 128, 253), (221, 144, 219, 220), (241, 248, 239, 240), (212, 335, 289, 213), (321, 408, 157, 156), (94, 343, 317, 318), (364, 417, 129, 402), (417, 383, 247, 129), (383, 424, 374, 247), (356, 354, 141, 218), (187, 377, 323, 324), (353, 206, 409, 90), (100, 409, 206, 214), (313, 412, 241, 372), (236, 87, 235, 237), (358, 168, 24), (62, 169, 597, 585), (63, 125, 167), (582, 358, 24), (591, 487, 507), (566, 30, 449), (104, 49, 28), (24, 454, 25), (287, 357, 281, 67), (106, 359, 295), (106, 357, 279), (245, 89, 88, 246), (494, 441, 360), (286, 361, 576), (496, 102, 362), (562, 574, 573), (306, 527, 576), (233, 307, 441), (583, 305, 102), (526, 573, 446), (165, 244, 243, 166), (162, 120, 66, 163), (89, 245, 244, 165), (166, 243, 163, 66), (258, 423, 179, 252), (384, 115, 381, 154), (316, 418, 189, 188), (450, 30, 199), (125, 547, 126), (486, 202, 507), (50, 197, 28), (517, 365, 518), (464, 584, 589), (282, 366, 587), (62, 521, 520), (367, 30, 308), (595, 310, 28), (368, 556, 507), (456, 570, 201), (164, 369, 237, 235), (3, 529, 16, 10), (84, 296, 85), (228, 337, 226, 227), (268, 378, 91, 347), (301, 140, 139, 273), (329, 333, 327, 328), (186, 269, 377, 187), (57, 501, 503, 55), (209, 391, 207, 208), (252, 183, 410, 258), (184, 340, 182, 183), (206, 353, 204, 205), (158, 249, 156, 157), (346, 230, 344, 345), (147, 346, 345, 256), (226, 339, 389, 312), (313, 83, 405), (98, 383, 364), (320, 115, 254), (349, 259, 323), (386, 290, 101), (91, 299, 300), (315, 300, 354), (349, 101, 258), (98, 387, 99), (229, 388, 387), (83, 389, 320), (315, 390, 90), (215, 378, 393, 138), (275, 301, 273, 274), (227, 371, 238, 228), (205, 266, 214, 206), (195, 193, 192, 196), (117, 223, 298, 382), (84, 86, 162), (84, 246, 136), (84, 244, 245), (84, 163, 243), (84, 137, 296), (106, 369, 280), (507, 471, 263), (30, 264, 581), (28, 29, 596), (27, 582, 24), (19, 47, 17, 18), (28, 550, 472), (507, 553, 468), (30, 572, 580), (46, 579, 27), (284, 231, 102), (234, 285, 576), (493, 232, 441), (563, 573, 514), (403, 156, 249, 396), (132, 270, 130, 131), (291, 289, 335, 336), (155, 276, 153, 154), (376, 255, 375, 326), (343, 94, 341, 342), (382, 297, 381, 117), (339, 226, 337, 338), (267, 393, 378, 268), (213, 395, 211, 212), (95, 402, 253, 96), (372, 241, 240, 373), (146, 219, 144, 145), (142, 275, 274, 143), (143, 216, 141, 142), (597, 465, 585), (464, 589, 588), (282, 587, 586), (229, 317, 343, 151), (325, 99, 326, 375), (387, 425, 346, 147), (416, 313, 372, 371), (156, 403, 363, 321), (106, 237, 369), (106, 295, 236), (106, 281, 357), (106, 108, 359), (311, 33, 28), (106, 279, 107), (456, 406, 570), (568, 30, 35), (517, 36, 365), (254, 407, 321), (321, 363, 405), (309, 31, 507), (90, 409, 100), (410, 348, 258), (149, 387, 147, 148), (325, 97, 99), (364, 318, 229), (323, 316, 386), (404, 364, 402, 95), (355, 315, 354), (377, 189, 418, 323), (390, 314, 379, 208), (415, 299, 140, 301), (322, 254, 153, 278), (18, 52, 54, 19), (318, 404, 95, 94), (386, 421, 395, 213), (419, 97, 131, 130), (99, 149, 148, 326), (550, 596, 548, 549), (71, 74, 40, 39), (412, 405, 248, 241), (315, 411, 219, 146), (259, 385, 195, 194), (422, 300, 275, 142), (420, 91, 378, 215), (116, 320, 223, 117), (354, 422, 142, 141), (371, 227, 83, 416), (218, 220, 355, 356), (101, 414, 380, 180), (90, 352, 207, 353), (320, 426, 224, 223), (77, 80, 78, 79), (355, 411, 315), (412, 313, 405), (386, 413, 290), (290, 414, 101), (407, 408, 321), (299, 415, 300), (229, 319, 388), (349, 385, 259), (83, 312, 389), (313, 416, 83), (348, 350, 349), (383, 417, 364), (356, 355, 354), (323, 418, 316), (387, 149, 99), (97, 419, 98), (364, 404, 318), (91, 420, 299), (316, 421, 386), (254, 322, 407), (315, 314, 390), (320, 116, 115), (300, 422, 354), (100, 347, 91), (101, 423, 258), (318, 317, 229), (259, 324, 323), (115, 384, 254), (98, 424, 383), (388, 425, 387), (389, 426, 320), (390, 352, 90), (278, 370, 407, 322), (159, 427, 304), (198, 595, 28), (200, 30, 367), (570, 590, 201), (203, 368, 507), (290, 413, 289, 291), (93, 175, 124), (109, 173, 303), (92, 170, 59), (13, 578, 432, 15), (12, 10, 430), (431, 12, 430), (154, 381, 297, 155), (433, 434, 435), (70, 296, 137, 134), (434, 438, 435), (102, 468, 444, 445), (446, 23, 447, 448), (440, 439, 46, 576), (8, 1, 4, 7), (443, 442, 21, 307), (361, 286, 492, 498), (35, 517, 452, 453), (475, 460, 26, 61), (464, 33, 458, 457), (555, 569, 309, 556), (456, 520, 457, 458), (28, 588, 467, 466), (285, 234, 513, 565), (471, 56, 469, 470), (480, 461, 37, 479), (103, 262, 545, 478), (203, 202, 508, 509), (38, 43, 42, 503), (451, 485, 449, 450), (481, 566, 488, 482), (454, 126, 455, 483), (61, 476, 545, 475), (523, 599, 600, 524), (495, 564, 284, 496), (564, 495, 562, 563), (494, 360, 498, 492), (574, 562, 495, 497), (56, 38, 500, 469), (473, 55, 502, 504), (502, 55, 503), (597, 504, 502, 466), (505, 582, 474, 473), (504, 505, 473), (29, 55, 473, 474), (500, 506, 30, 501), (463, 506, 507, 586), (198, 197, 510, 511), (547, 201, 511, 510), (583, 231, 516, 515), (579, 46, 439, 549), (10, 12, 4, 3), (452, 519, 366, 282), (489, 499, 490, 491), (76, 77, 79, 75), (524, 525, 48, 523), (534, 294, 535, 536), (57, 581, 470, 469), (293, 592, 536, 535), (45, 593, 532, 533), (135, 105, 133, 134), (587, 366, 519, 538), (540, 11, 541), (542, 543, 544), (261, 462, 480, 546), (25, 454, 483, 484), (595, 198, 511, 558), (199, 200, 509, 508), (549, 548, 27, 579), (552, 551, 264, 580), (569, 555, 308, 568), (570, 406, 571, 554), (123, 122, 302, 124), (367, 308, 555, 557), (590, 570, 554, 558), (294, 37, 461, 535), (34, 537, 532, 460), (438, 559, 560), (23, 534, 536, 447), (126, 547, 510, 455), (10, 16, 561), (282, 31, 453, 452), (492, 565, 493, 494), (580, 572, 444, 552), (552, 444, 468, 553), (49, 104, 484, 483), (588, 589, 539, 467), (561, 16, 567), (593, 26, 460, 532), (305, 583, 515, 448), (589, 584, 522, 539), (104, 103, 478, 484), (455, 510, 197, 50), (310, 595, 558, 554), (465, 597, 466, 467), (560, 559, 575), (445, 444, 572, 573), (496, 362, 497, 495), (13, 542, 544, 578), (201, 547, 125, 63), (553, 263, 551, 552), (291, 380, 414, 290), (566, 449, 485, 488), (487, 591, 488, 485), (234, 527, 512, 513), (522, 457, 520, 521), (519, 452, 517, 518), (11, 434, 433), (543, 12, 431), (36, 30, 506, 463), (518, 365, 538, 519), (521, 585, 539, 522), (307, 233, 512, 443), (556, 368, 557, 555), (483, 455, 50, 49), (451, 508, 202, 486), (450, 199, 508, 451), (591, 594, 482, 488), (477, 25, 484, 478), (592, 20, 447, 536), (459, 45, 533, 442), (576, 361, 498, 440), (596, 29, 474, 548), (362, 102, 445, 497), (573, 574, 497, 445), (22, 21, 442, 533), (32, 293, 535, 461), (482, 546, 260, 481), (594, 261, 546, 482), (448, 447, 20, 305), (527, 306, 443, 512), (306, 459, 442, 443), (526, 446, 448, 515), (262, 58, 475, 545), (479, 260, 546, 480), (554, 571, 311, 310), (582, 27, 548, 474), (460, 475, 58, 34), (514, 526, 515, 516), (528, 437, 575, 559), (470, 551, 263, 471), (581, 264, 551, 470), (462, 32, 461, 480), (430, 10, 561), (435, 438, 560), (549, 439, 472, 550), (360, 441, 440, 498), (563, 514, 516, 564), (231, 284, 564, 516), (232, 493, 565, 513), (485, 451, 486, 487), (528, 15, 432, 437), (506, 500, 38, 507), (568, 35, 453, 569), (31, 309, 569, 453), (33, 311, 571, 458), (441, 472, 439, 440), (585, 465, 467, 539), (565, 492, 286, 285), (586, 587, 538, 463), (365, 36, 463, 538), (541, 11, 433), (544, 543, 431), (176, 114, 427, 283), (172, 177, 427, 114), (200, 367, 557, 509), (201, 590, 558, 511), (368, 203, 509, 557), (537, 22, 533, 532), (491, 600, 599, 489), (501, 57, 469, 500), (503, 28, 466, 502), (119, 0, 118, 598)])
me_qix.polygons.foreach_set('use_smooth', [True] * 634)
me_qix.polygons.foreach_set('material_index', [3, 1, 4, 1, 1, 1, 1, 1, 1, 1, 3, 1, 1, 1, 1, 1, 4, 3, 3, 3, 3, 3, 3, 3, 3, 3, 3, 3, 3, 3, 3, 3, 3, 4, 3, 3, 3, 3, 3, 3, 3, 3, 3, 3, 3, 3, 3, 3, 3, 3, 3, 3, 3, 3, 3, 3, 3, 4, 3, 3, 3, 0, 4, 3, 3, 3, 3, 3, 3, 3, 3, 3, 3, 3, 3, 3, 3, 3, 3, 3, 3, 3, 3, 3, 3, 3, 3, 4, 3, 3, 3, 3, 3, 3, 3, 3, 3, 3, 3, 3, 3, 3, 3, 3, 3, 3, 3, 3, 3, 3, 3, 3, 3, 3, 3, 3, 3, 4, 3, 3, 3, 3, 3, 3, 3, 3, 3, 3, 3, 3, 3, 3, 3, 3, 3, 3, 3, 3, 3, 3, 3, 3, 3, 3, 3, 3, 3, 3, 3, 3, 3, 3, 3, 3, 3, 3, 3, 3, 3, 3, 3, 3, 3, 3, 3, 3, 3, 3, 3, 3, 3, 3, 3, 3, 3, 3, 3, 3, 3, 3, 3, 3, 3, 3, 4, 3, 3, 3, 3, 3, 3, 3, 3, 3, 3, 4, 3, 3, 3, 3, 3, 3, 3, 3, 3, 3, 3, 3, 3, 3, 3, 3, 3, 3, 3, 3, 3, 3, 3, 3, 3, 3, 3, 3, 3, 3, 3, 3, 3, 3, 3, 3, 3, 3, 4, 3, 3, 3, 3, 3, 3, 3, 3, 3, 3, 3, 3, 3, 3, 3, 3, 3, 3, 3, 3, 3, 3, 3, 3, 3, 3, 3, 3, 3, 3, 3, 3, 3, 3, 3, 3, 3, 3, 3, 3, 3, 3, 3, 3, 3, 3, 3, 3, 3, 3, 3, 3, 3, 3, 3, 3, 3, 3, 3, 3, 3, 3, 3, 3, 3, 3, 3, 3, 1, 3, 3, 3, 3, 3, 3, 3, 3, 3, 3, 3, 3, 3, 3, 3, 3, 3, 3, 3, 3, 3, 3, 3, 3, 3, 3, 3, 3, 3, 3, 3, 3, 3, 3, 3, 3, 3, 3, 3, 3, 3, 3, 3, 2, 3, 3, 3, 3, 3, 3, 3, 3, 3, 3, 3, 3, 3, 3, 3, 3, 3, 3, 3, 3, 3, 3, 3, 3, 3, 3, 3, 3, 3, 3, 3, 3, 3, 3, 3, 3, 3, 3, 3, 3, 3, 3, 3, 3, 3, 3, 3, 3, 3, 3, 3, 3, 3, 3, 3, 4, 3, 3, 3, 3, 4, 3, 3, 3, 3, 3, 3, 3, 3, 3, 3, 3, 3, 3, 3, 3, 3, 3, 3, 3, 3, 3, 3, 3, 3, 3, 3, 3, 3, 3, 3, 3, 3, 3, 3, 3, 3, 3, 3, 3, 3, 3, 3, 3, 3, 3, 3, 3, 3, 3, 3, 3, 3, 3, 3, 3, 3, 4, 4, 4, 3, 4, 3, 4, 4, 4, 4, 1, 4, 4, 4, 4, 4, 4, 4, 4, 4, 4, 4, 4, 4, 3, 4, 4, 4, 4, 4, 4, 4, 4, 4, 4, 4, 4, 4, 4, 4, 4, 4, 4, 4, 4, 4, 4, 1, 4, 4, 3, 4, 4, 4, 4, 4, 3, 4, 4, 4, 4, 4, 4, 4, 4, 4, 4, 4, 3, 4, 4, 4, 4, 4, 4, 4, 4, 4, 4, 4, 4, 4, 4, 4, 4, 4, 4, 4, 4, 4, 4, 4, 4, 4, 4, 3, 4, 3, 4, 4, 4, 4, 4, 4, 4, 4, 4, 4, 4, 4, 4, 4, 4, 4, 4, 4, 4, 4, 4, 4, 4, 4, 4, 4, 4, 4, 4, 4, 4, 4, 4, 4, 4, 4, 4, 4, 4, 4, 4, 4, 4, 4, 4, 4, 4, 4, 4, 4, 4, 4, 4, 4, 4, 4, 4, 4, 4, 4, 4, 3, 3, 4, 4, 4, 4, 4, 4, 4, 3])
_uv = me_qix.uv_layers.new(name='UVMap')
_uv.uv.foreach_set('vector', [0.05444, 0.9964, 0.05444, 0.9937, 0.05798, 0.9937, 0.05798, 0.9964, 0.501, 0.1909, 0.8087, 0.1943, 0.8119, 0.5021, 0.5007, 0.502, 19.93, 96.4, 19.66, 97.68, 19.81, 97.72, 20.08, 96.4, 0.5007, 0.502, 0.1896, 0.5019, 0.1932, 0.1942, 0.501, 0.1909, 0.8083, 0.8098, 0.5005, 0.8131, 0.5007, 0.502, 0.8119, 0.5021, 0.5004, 1.003, 0.2004, 0.9954, 0.1927, 0.8096, 0.5005, 0.8131, 0.8087, 0.1943, 0.9946, 0.2022, 1.002, 0.5021, 0.8119, 0.5021, 0.2012, 0.008301, 0.5012, 0.00061, 0.501, 0.1909, 0.1932, 0.1942, 0.9946, 0.2022, 0.8087, 0.1943, 0.8011, 0.008545, 0.9701, 0.0332, 0.03217, 0.0329, 0.2012, 0.008301, 0.1932, 0.1942, 0.007385, 0.2018, 0.04187, 0.8526, 0.06915, 0.788, 0.3245, 0.8666, 0.3066, 0.9344, 0.1927, 0.8096, 0.006958, 0.8018, -0.00061, 0.5018, 0.1896, 0.5019, 0.1896, 0.5019, -0.00061, 0.5018, 0.007385, 0.2018, 0.1932, 0.1942, 0.8119, 0.5021, 1.002, 0.5021, 0.9941, 0.8021, 0.8083, 0.8098, 0.8087, 0.1943, 0.501, 0.1909, 0.5012, 0.00061, 0.8011, 0.008545, 0.006958, 0.8018, 0.1927, 0.8096, 0.2004, 0.9954, 0.03143, 0.9708, 18.06, 11.05, 19.01, 7.003, 22.4, 5.972, 22.34, 11.74, 0.9993, 0.1769, 0.999, 0.3745, 0.502, 0.3745, 0.5023, 0.1769, 0.3855, 0.5864, 0.3622, 0.6041, 0.4969, 0.2861, 0.4954, 0.8957, 0.495, 0.896, 0.4974, 0.8903, 0.4956, 0.8928, 0.4979, 0.8981, 0.4951, 0.8925, 0.06915, 0.788, 0.3077, 0.7808, 0.3036, 0.7518, 0.3246, 0.6531, 0.4904, 0.2557, 0.06915, 0.788, 0.4886, 0.9014, 0.4886, 0.8852, 0.4973, 0.8895, 0.4882, 0.2405, 0.000854, 0.000305, 0.06323, 0.7903, 0.000122, 0.9049, 0.000122, 0.000671, 0.4883, 0.2404, 0.4877, 0.887, 0.4977, 0.899, 0.4876, 0.9032, 0.3604, 0.8877, 0.3027, 0.9977, 0.000122, 0.9049, 0.3248, 0.6528, 0.000122, 0.9049, 0.4969, 0.2861, 0.495, 0.9011, 0.494, 0.9031, 0.4886, 0.9014, 0.4943, 0.8969, 0.4886, 0.9014, 0.4974, 0.8903, 0.4951, 0.8874, 0.4877, 0.887, 0.4939, 0.8854, 0.4943, 0.8916, 0.4979, 0.8981, 0.4877, 0.887, 36.46, 44.01, 31.81, 45.24, 31.77, 45.1, 36.41, 43.88, 0.4347, 0.9758, 0.4467, 0.9758, 0.4467, 0.9758, 0.4347, 0.9758, 0.4963, 0.8895, 0.4963, 0.8858, 0.4963, 0.8864, 0.4963, 0.8901, 0.00708, 0.99, 0.00354, 0.99, 0.00354, 0.9893, 0.00708, 0.9893, 0.3619, 0.6043, 0.3853, 0.5865, 0.4968, 0.2862, 0.4467, 0.9092, 0.4347, 0.9092, 0.4347, 0.9092, 0.4467, 0.9092, 0.3159, 0.8062, 0.3267, 0.8283, 0.000122, 0.9049, 0.4942, 0.8997, 0.4944, 0.9, 0.4886, 0.9014, 0.4942, 0.8889, 0.4877, 0.887, 0.4944, 0.8884, 0.000854, 0.000305, 0.000183, 0.905, 0.06323, 0.7903, 0.00354, 0.9938, 0.00354, 0.9911, 0.00708, 0.9911, 0.00708, 0.9938, 0.4886, 0.8852, 0.4972, 0.8852, 0.4973, 0.8895, 0.4882, 0.2405, 0.4883, 0.000671, 0.000854, 0.000305, 0.000122, 0.000671, 0.4883, 0.000671, 0.4883, 0.2404, 0.4876, 0.9032, 0.4977, 0.899, 0.4977, 0.9033, 0.3248, 0.6528, 0.3113, 0.6846, 0.000122, 0.9049, 0.4943, 0.8916, 0.4877, 0.887, 0.4941, 0.891, 0.4943, 0.8969, 0.4941, 0.8975, 0.4886, 0.9014, 0.3512, 0.8442, 0.4326, 0.5796, 0.4482, 0.585, 0.3663, 0.8497, 0.06915, 0.788, 0.3111, 0.6848, 0.3246, 0.6531, 0.3011, 0.9495, 0.3599, 0.8881, 0.3294, 0.8719, 0.4465, 0.9093, 0.4346, 0.9093, 0.4346, 0.9093, 0.4465, 0.9093, 0.1027, 0.991, 0.1021, 0.991, 0.1011, 0.9874, 0.1016, 0.987, 0.0943, 0.9977, 0.09418, 0.9984, 0.09039, 0.9966, 0.09076, 0.9962, 19.31, -0.1113, 19.01, -7.06, 22.4, -9.564, 22.4, -1.607, 0.05798, 0.99, 0.05444, 0.99, 0.05444, 0.9893, 0.05798, 0.9893, 0.4886, 0.8864, 0.4963, 0.8864, 0.4963, 0.8858, 0.4886, 0.8858, 0.5005, 0.9996, 0.5005, 0.7504, 0.9996, 0.7504, 0.9996, 0.9996, 0.9999, 0.000977, 0.9999, 0.9999, 0.000977, 0.9999, 0.000977, 0.000977, 13.2, 114.0, 13.2, 114.0, 13.62, 113.1, 13.62, 113.1, 0.4467, 0.9758, 0.4084, 0.9541, 0.4235, 0.9133, 0.467, 0.9208, 0.3011, 0.9495, 0.3236, 0.9913, 0.3599, 0.8881, 0.0365, 0.8681, 0.06323, 0.7903, 0.000183, 0.905, 0.09528, 0.991, 0.09155, 0.9953, 0.09448, 0.9966, 0.09418, 0.9984, 0.0943, 0.9977, 0.09815, 0.9972, 0.09839, 0.9977, 0.4083, 0.9542, 0.4234, 0.9133, 0.4669, 0.9209, 0.4465, 0.976, 0.03027, 0.9916, 0.05115, 0.9709, 0.05988, 0.9917, 0.03064, 0.9839, 0.04822, 0.9705, 0.0564, 0.9839, 0.4318, 0.9923, 0.415, 0.9863, 0.4235, 0.9718, 0.4347, 0.9758, 0.467, 0.9643, 0.4467, 0.9758, 0.475, 0.9426, 0.4083, 0.9542, 0.4083, 0.9311, 0.4234, 0.9133, 0.08868, 0.9891, 0.09137, 0.9899, 0.09137, 0.9921, 0.08868, 0.9929, 0.3855, 0.5864, 0.4969, 0.2861, 0.4969, 0.5239, 0.4954, 0.8957, 0.4974, 0.8903, 0.4974, 0.8946, 0.4966, 0.5241, 0.4968, 0.2862, 0.3853, 0.5865, 0.4956, 0.8928, 0.4979, 0.8939, 0.4979, 0.8981, 0.3039, 0.7515, 0.308, 0.7805, 0.000122, 0.9049, 0.4939, 0.8898, 0.4877, 0.887, 0.494, 0.8893, 0.494, 0.8987, 0.494, 0.8992, 0.4886, 0.9014, 0.09839, 0.9843, 0.09815, 0.9849, 0.0943, 0.9843, 0.09418, 0.9837, 0.09528, 0.991, 0.09259, 0.9941, 0.09137, 0.9921, 0.03137, 0.9838, 0.04938, 0.9705, 0.05689, 0.9838, 0.00354, 0.9911, 0.00354, 0.99, 0.00708, 0.99, 0.00708, 0.9911, 0.9993, 0.1727, 0.9993, 0.1769, 0.5023, 0.1769, 0.5023, 0.1727, 13.8, 112.2, 13.62, 113.1, 13.62, 113.1, 13.8, 112.2, 0.05444, 0.9982, 0.05444, 0.9975, 0.05798, 0.9975, 0.05798, 0.9982, 0.475, 0.9426, 0.4729, 0.9311, 0.4729, 0.931, 0.475, 0.9426, 0.4972, 0.9037, 0.4972, 0.9017, 0.4877, 0.9017, 0.4877, 0.9037, 0.08868, 0.9929, 0.08807, 0.9931, 0.08807, 0.989, 0.08868, 0.9891, 0.1021, 0.991, 0.1027, 0.991, 0.1016, 0.995, 0.1011, 0.9947, 0.03107, 0.9995, 0.03107, 0.9932, 0.01642, 0.9932, 0.01642, 0.9995, 0.5023, 0.1628, 0.502, 0.000916, 0.999, 0.000854, 0.9993, 0.1628, 0.00708, 0.9964, 0.00708, 0.9975, 0.00354, 0.9975, 0.00354, 0.9964, 0.4465, 0.976, 0.4669, 0.9209, 0.475, 0.9426, 0.3245, 0.8667, 0.3156, 0.8065, 0.06915, 0.788, 0.3245, 0.8667, 0.3263, 0.8286, 0.3156, 0.8065, 0.475, 0.9426, 0.4729, 0.931, 0.4889, 0.9252, 0.4919, 0.9426, 0.4799, 0.9751, 0.4662, 0.9864, 0.4578, 0.9719, 0.4669, 0.9644, 0.09815, 0.9849, 0.09839, 0.9843, 0.1016, 0.987, 0.1011, 0.9874, 0.09528, 0.991, 0.09155, 0.9868, 0.08978, 0.9894, 0.4316, 0.8928, 0.4495, 0.8928, 0.4465, 0.9093, 0.4346, 0.9093, 0.475, 0.9426, 0.4729, 0.931, 0.4888, 0.9254, 0.4919, 0.9426, 0.4465, 0.976, 0.4083, 0.9542, 0.4234, 0.9133, 0.4669, 0.9209, 0.4729, 0.931, 0.467, 0.9208, 0.467, 0.9208, 0.4729, 0.931, 0.4495, 0.9924, 0.4316, 0.9924, 0.4346, 0.976, 0.4465, 0.976, 0.4496, 0.9923, 0.4318, 0.9923, 0.4347, 0.9758, 0.4467, 0.9758, 0.4142, 0.9209, 0.4083, 0.931, 0.3923, 0.9254, 0.4012, 0.9102, 0.03143, 0.9838, 0.03143, 0.9648, 0.04968, 0.9704, 0.09528, 0.991, 0.09766, 0.9962, 0.1001, 0.9941, 0.09076, 0.9859, 0.09039, 0.9854, 0.09418, 0.9837, 0.0943, 0.9843, 0.4142, 0.9644, 0.4234, 0.9719, 0.4234, 0.9719, 0.4142, 0.9644, 0.06152, 0.9995, 0.001343, 0.9996, 0.00592, 0.9839, 0.05689, 0.9838, 0.05658, 0.9995, 0.002747, 0.9995, 0.002686, 0.9894, 0.05664, 0.9894, 0.06189, 0.9996, 0.000977, 0.9996, 0.004822, 0.9839, 0.0564, 0.9839, 18.06, -10.94, 22.28, -13.75, 22.4, -9.564, 19.01, -7.06, 0.4669, 0.9644, 0.4729, 0.9542, 0.4888, 0.9599, 0.4799, 0.9751, 0.467, 0.9643, 0.4729, 0.9541, 0.4889, 0.9598, 0.48, 0.975, 0.4578, 0.9718, 0.467, 0.9643, 0.48, 0.975, 0.4663, 0.9863, 0.3893, 0.9426, 0.3925, 0.9252, 0.4084, 0.931, 0.4063, 0.9426, 0.475, 0.9426, 0.4729, 0.931, 0.4889, 0.9252, 0.4919, 0.9426, 0.4467, 0.9758, 0.4578, 0.9718, 0.4663, 0.9863, 0.4496, 0.9923, 0.4946, 0.9004, 0.4948, 0.9006, 0.4886, 0.9014, 0.4947, 0.8881, 0.4877, 0.887, 0.4949, 0.8879, 0.3392, 0.8466, 0.3525, 0.8607, 0.000122, 0.9049, 0.4467, 0.9092, 0.4347, 0.9092, 0.4318, 0.8928, 0.4496, 0.8928, 0.4234, 0.9719, 0.4346, 0.976, 0.4316, 0.9924, 0.4149, 0.9864, 0.4144, 0.9208, 0.4084, 0.931, 0.3925, 0.9252, 0.4014, 0.91, 0.467, 0.9208, 0.4578, 0.9133, 0.4663, 0.8988, 0.48, 0.91, 0.4346, 0.9093, 0.4234, 0.9133, 0.4149, 0.8989, 0.4316, 0.8928, 0.4235, 0.9718, 0.4347, 0.9758, 0.4318, 0.9923, 0.415, 0.9863, 0.4729, 0.9542, 0.475, 0.9426, 0.4919, 0.9426, 0.4888, 0.9599, 0.05798, 0.9964, 0.05798, 0.9975, 0.05444, 0.9975, 0.05444, 0.9964, 0.4465, 0.9093, 0.4346, 0.9093, 0.4316, 0.8928, 0.4495, 0.8928, 0.4496, 0.8928, 0.4663, 0.8988, 0.4578, 0.9133, 0.4467, 0.9092, 0.4467, 0.9758, 0.4084, 0.9541, 0.4235, 0.9133, 0.467, 0.9208, 0.4347, 0.9092, 0.4235, 0.9133, 0.4235, 0.9133, 0.4347, 0.9092, 0.4703, 0.5543, 0.4399, 0.5618, 0.4969, 0.5239, 0.4969, 0.8951, 0.4964, 0.8953, 0.4974, 0.8946, 0.4396, 0.5621, 0.47, 0.5545, 0.4966, 0.5241, 0.4974, 0.8934, 0.4979, 0.8939, 0.4967, 0.8932, 0.09839, 0.9977, 0.09815, 0.9972, 0.1011, 0.9947, 0.1016, 0.995, 0.1021, 0.991, 0.09937, 0.991, 0.09869, 0.9888, 0.1011, 0.9874, 0.4235, 0.9133, 0.4144, 0.9208, 0.4014, 0.91, 0.415, 0.8988, 0.4578, 0.9133, 0.4465, 0.9093, 0.4495, 0.8928, 0.4662, 0.8989, 0.08807, 0.9931, 0.08868, 0.9929, 0.09076, 0.9962, 0.09039, 0.9966, 0.09137, 0.9899, 0.08868, 0.9891, 0.09076, 0.9859, 0.09259, 0.988, 0.09528, 0.991, 0.101, 0.991, 0.1001, 0.988, 0.09528, 0.991, 0.09766, 0.9859, 0.09448, 0.9854, 0.3893, 0.9426, 0.3925, 0.9252, 0.4084, 0.931, 0.4063, 0.9426, 0.4063, 0.9426, 0.4084, 0.9541, 0.3925, 0.9598, 0.3893, 0.9426, 0.4669, 0.9209, 0.4578, 0.9133, 0.4578, 0.9133, 0.4669, 0.9209, 0.4083, 0.9542, 0.4142, 0.9644, 0.4012, 0.9751, 0.3923, 0.9599, 0.48, 0.91, 0.4889, 0.9252, 0.4729, 0.931, 0.467, 0.9208, 0.467, 0.9643, 0.4467, 0.9758, 0.475, 0.9426, 0.4578, 0.9718, 0.4467, 0.9758, 0.4467, 0.9758, 0.4578, 0.9718, 0.4941, 0.891, 0.4877, 0.887, 0.494, 0.8904, 0.3113, 0.6846, 0.3047, 0.7195, 0.000122, 0.9049, 0.4941, 0.8975, 0.494, 0.8981, 0.4886, 0.9014, 0.06915, 0.788, 0.3044, 0.7197, 0.3111, 0.6848, 0.000122, 0.9049, 0.4905, 0.2557, 0.4946, 0.2714, 0.4877, 0.887, 0.4979, 0.8984, 0.4977, 0.8987, 0.4142, 0.9644, 0.4234, 0.9719, 0.4149, 0.9864, 0.4012, 0.9751, 0.4886, 0.9014, 0.4973, 0.8898, 0.4973, 0.8901, 0.4144, 0.9643, 0.4235, 0.9718, 0.415, 0.9863, 0.4014, 0.975, 0.4729, 0.9541, 0.475, 0.9426, 0.4919, 0.9426, 0.4889, 0.9598, 0.4467, 0.9758, 0.4578, 0.9718, 0.4663, 0.9863, 0.4496, 0.9923, 0.4144, 0.9643, 0.4235, 0.9718, 0.415, 0.9863, 0.4014, 0.975, 0.4729, 0.931, 0.467, 0.9208, 0.48, 0.91, 0.4889, 0.9252, 0.3246, 0.6531, 0.4968, 0.2862, 0.4904, 0.2557, 0.0943, 0.9977, 0.09467, 0.995, 0.09698, 0.9947, 0.09815, 0.9972, 0.0943, 0.9843, 0.09467, 0.987, 0.09259, 0.988, 0.09076, 0.9859, 0.495, 0.9011, 0.4943, 0.903, 0.494, 0.9031, 0.3011, 0.9495, 0.3094, 0.9993, 0.3183, 0.997, 0.3604, 0.8877, 0.3241, 0.9909, 0.3027, 0.9977, 0.4951, 0.8874, 0.4939, 0.8854, 0.4944, 0.8855, 0.05444, 0.9911, 0.05444, 0.99, 0.05798, 0.99, 0.05798, 0.9911, 0.03143, 0.9838, 0.04968, 0.9704, 0.05725, 0.9838, 0.4892, 0.5436, 0.4802, 0.5505, 0.4969, 0.5239, 0.4973, 0.895, 0.4971, 0.8951, 0.4974, 0.8946, 0.4798, 0.5508, 0.4888, 0.5439, 0.4966, 0.5241, 0.4977, 0.8936, 0.4979, 0.8939, 0.4976, 0.8934, 14.25, 114.4, 13.41, 115.4, 13.33, 115.2, 14.13, 114.3, 0.09155, 0.9868, 0.09039, 0.9854, 0.08807, 0.989, 0.08978, 0.9894, 0.09259, 0.9941, 0.09076, 0.9962, 0.08868, 0.9929, 0.09137, 0.9921, 0.415, 0.8988, 0.4318, 0.8928, 0.4347, 0.9092, 0.4235, 0.9133, 0.4467, 0.9092, 0.4578, 0.9133, 0.4578, 0.9133, 0.4467, 0.9092, 0.3622, 0.6041, 0.3419, 0.6262, 0.4969, 0.2861, 0.3416, 0.6263, 0.3619, 0.6043, 0.4968, 0.2862, 0.4951, 0.8925, 0.4979, 0.8981, 0.4947, 0.892, 0.495, 0.896, 0.4946, 0.8964, 0.4974, 0.8903, 0.09076, 0.9962, 0.09259, 0.9941, 0.09467, 0.995, 0.0943, 0.9977, 0.09937, 0.991, 0.1021, 0.991, 0.1011, 0.9947, 0.09869, 0.9932, 19.01, 7.003, 19.31, -0.1113, 22.4, -1.607, 22.4, 5.972, 0.09155, 0.9953, 0.09039, 0.9966, 0.09418, 0.9984, 0.09448, 0.9966, 0.09039, 0.9854, 0.09155, 0.9868, 0.09448, 0.9854, 0.09418, 0.9837, 0.09839, 0.9977, 0.09766, 0.9962, 0.09448, 0.9966, 0.09418, 0.9984, 0.09039, 0.9966, 0.09155, 0.9953, 0.08978, 0.9926, 0.08807, 0.9931, 0.4012, 0.9751, 0.3923, 0.9599, 0.4083, 0.9542, 0.4142, 0.9644, 0.04205, 0.9932, 0.04205, 0.9995, 0.0274, 0.9995, 0.0274, 0.9932, 0.03064, 0.9839, 0.02972, 0.965, 0.04822, 0.9705, 0.03027, 0.9916, 0.03162, 0.9642, 0.05115, 0.9709, 0.03027, 0.9916, 0.009155, 0.9729, 0.03162, 0.9642, 0.03137, 0.9838, 0.01337, 0.9705, 0.03137, 0.965, 0.03064, 0.9839, 0.01172, 0.9705, 0.02972, 0.965, 0.4347, 0.9758, 0.4467, 0.9758, 0.4467, 0.9758, 0.4347, 0.9758, 0.03143, 0.9838, 0.01318, 0.9704, 0.03143, 0.9648, 0.03137, 0.9838, 0.03137, 0.965, 0.04938, 0.9705, 0.4115, 0.5724, 0.3855, 0.5864, 0.4969, 0.5239, 0.3853, 0.5865, 0.4112, 0.5726, 0.4966, 0.5241, 0.4958, 0.8954, 0.4954, 0.8957, 0.4974, 0.8946, 0.4962, 0.893, 0.4979, 0.8939, 0.4956, 0.8928, 0.4951, 0.8876, 0.4877, 0.887, 0.4951, 0.8875, 0.3616, 0.8724, 0.3621, 0.8798, 0.000122, 0.9049, 0.495, 0.9008, 0.495, 0.9009, 0.4886, 0.9014, 0.3599, 0.8881, 0.3521, 0.861, 0.3294, 0.8719, 0.4465, 0.976, 0.4346, 0.976, 0.4346, 0.976, 0.4465, 0.976, 0.4578, 0.9718, 0.467, 0.9643, 0.467, 0.9643, 0.4578, 0.9718, 0.4578, 0.9718, 0.4467, 0.9758, 0.4467, 0.9758, 0.4578, 0.9718, 0.3419, 0.6262, 0.3248, 0.6528, 0.4969, 0.2861, 0.4947, 0.892, 0.4979, 0.8981, 0.4943, 0.8916, 0.3246, 0.6531, 0.3416, 0.6263, 0.4968, 0.2862, 0.4946, 0.8964, 0.4943, 0.8969, 0.4974, 0.8903, 0.4142, 0.9644, 0.4234, 0.9719, 0.4234, 0.9719, 0.4142, 0.9644, 0.9993, 0.1628, 0.9993, 0.1674, 0.5023, 0.1675, 0.5023, 0.1628, 0.494, 0.8904, 0.4877, 0.887, 0.4939, 0.8898, 0.3047, 0.7195, 0.3039, 0.7515, 0.000122, 0.9049, 0.06915, 0.788, 0.3036, 0.7518, 0.3044, 0.7197, 0.494, 0.8981, 0.494, 0.8987, 0.4886, 0.9014, 0.4729, 0.9541, 0.467, 0.9643, 0.467, 0.9643, 0.4729, 0.9541, 0.4347, 0.9092, 0.4235, 0.9133, 0.4235, 0.9133, 0.4347, 0.9092, 0.4084, 0.931, 0.4144, 0.9208, 0.4144, 0.9208, 0.4084, 0.931, 11.21, 75.7, 11.33, 70.53, 11.18, 70.53, 11.06, 75.7, 0.4578, 0.9133, 0.4465, 0.9093, 0.4465, 0.9093, 0.4578, 0.9133, 0.4142, 0.9209, 0.4083, 0.9311, 0.4083, 0.931, 0.4142, 0.9209, 0.4234, 0.9133, 0.4142, 0.9209, 0.4142, 0.9209, 0.4234, 0.9133, 0.00354, 0.9964, 0.00354, 0.9938, 0.00708, 0.9938, 0.00708, 0.9964, 0.4578, 0.9719, 0.4669, 0.9644, 0.4669, 0.9644, 0.4578, 0.9719, 0.467, 0.9643, 0.4729, 0.9541, 0.4729, 0.9541, 0.467, 0.9643, 0.4144, 0.9643, 0.4235, 0.9718, 0.4235, 0.9718, 0.4144, 0.9643, 0.09528, 0.991, 0.09937, 0.991, 0.09869, 0.9932, 0.09528, 0.991, 0.09467, 0.987, 0.09698, 0.9874, 0.0274, 0.9932, 0.01642, 0.9932, 0.03107, 0.9932, 0.04205, 0.9932, 0.4062, 0.9426, 0.4083, 0.931, 0.4083, 0.9311, 0.4062, 0.9426, 0.4346, 0.976, 0.4465, 0.976, 0.4465, 0.976, 0.4346, 0.976, 0.5023, 0.1727, 0.5023, 0.1675, 0.9993, 0.1674, 0.9993, 0.1727, 0.4084, 0.9541, 0.4144, 0.9643, 0.4014, 0.975, 0.3925, 0.9598, 0.4799, 0.9751, 0.4662, 0.9864, 0.4578, 0.9719, 0.4669, 0.9644, 0.4729, 0.9542, 0.475, 0.9426, 0.4919, 0.9426, 0.4888, 0.9599, 0.415, 0.8988, 0.4318, 0.8928, 0.4347, 0.9092, 0.4235, 0.9133, 0.4669, 0.9209, 0.4578, 0.9133, 0.4578, 0.9133, 0.4669, 0.9209, 0.4084, 0.931, 0.4144, 0.9208, 0.4144, 0.9208, 0.4084, 0.931, 0.4084, 0.9541, 0.4144, 0.9643, 0.4144, 0.9643, 0.4084, 0.9541, 0.4144, 0.9643, 0.4235, 0.9718, 0.4235, 0.9718, 0.4144, 0.9643, 0.4235, 0.9718, 0.4347, 0.9758, 0.4347, 0.9758, 0.4235, 0.9718, 0.4729, 0.9542, 0.475, 0.9426, 0.475, 0.9426, 0.4729, 0.9542, 0.4144, 0.9643, 0.4084, 0.9541, 0.4084, 0.9541, 0.4144, 0.9643, 0.4083, 0.9542, 0.4062, 0.9426, 0.4062, 0.9426, 0.4083, 0.9542, 0.4083, 0.9311, 0.4062, 0.9426, 0.4062, 0.9426, 0.4083, 0.931, 0.4669, 0.9644, 0.4729, 0.9542, 0.4729, 0.9542, 0.4669, 0.9644, 0.09467, 0.987, 0.0943, 0.9843, 0.09815, 0.9849, 0.09698, 0.9874, 0.3294, 0.8719, 0.3066, 0.9344, 0.3245, 0.8666, 0.3011, 0.9495, 0.0365, 0.8681, 0.000183, 0.905, 0.3094, 0.9993, 0.06323, 0.7903, 0.06915, 0.788, 0.04187, 0.8526, 0.4882, 0.2405, 0.06323, 0.7903, 0.06915, 0.788, 0.308, 0.7805, 0.3159, 0.8062, 0.000122, 0.9049, 0.494, 0.8893, 0.4877, 0.887, 0.4942, 0.8889, 0.494, 0.8992, 0.4942, 0.8997, 0.4886, 0.9014, 0.06915, 0.788, 0.3156, 0.8065, 0.3077, 0.7808, 0.09815, 0.9972, 0.09698, 0.9947, 0.09869, 0.9932, 0.1011, 0.9947, 0.09528, 0.991, 0.09137, 0.9899, 0.09259, 0.988, 0.09528, 0.991, 0.09698, 0.9947, 0.09467, 0.995, 0.09766, 0.9859, 0.09839, 0.9843, 0.09418, 0.9837, 0.09448, 0.9854, 0.4973, 0.895, 0.4974, 0.8946, 0.4974, 0.8948, 0.4888, 0.5439, 0.4945, 0.5347, 0.4966, 0.5241, 0.4892, 0.5436, 0.4969, 0.5239, 0.4949, 0.5345, 0.4977, 0.8936, 0.4979, 0.8937, 0.4979, 0.8939, 0.4112, 0.5726, 0.4396, 0.5621, 0.4966, 0.5241, 0.4964, 0.8953, 0.4958, 0.8954, 0.4974, 0.8946, 0.4399, 0.5618, 0.4115, 0.5724, 0.4969, 0.5239, 0.4967, 0.8932, 0.4979, 0.8939, 0.4962, 0.893, 0.1016, 0.987, 0.1001, 0.988, 0.101, 0.991, 0.1027, 0.991, 0.09766, 0.9962, 0.09839, 0.9977, 0.1016, 0.995, 0.1001, 0.9941, 0.09839, 0.9843, 0.09766, 0.9859, 0.1001, 0.988, 0.1016, 0.987, 0.1027, 0.991, 0.101, 0.991, 0.1001, 0.9941, 0.1016, 0.995, 0.475, 0.9426, 0.4729, 0.931, 0.4729, 0.931, 0.475, 0.9426, 0.4142, 0.9209, 0.4083, 0.9311, 0.4083, 0.931, 0.4142, 0.9209, 0.4084, 0.931, 0.4063, 0.9426, 0.4063, 0.9426, 0.4084, 0.931, 0.4944, 0.8884, 0.4877, 0.887, 0.4947, 0.8881, 0.3245, 0.8667, 0.3388, 0.8469, 0.3263, 0.8286, 0.3267, 0.8283, 0.3392, 0.8466, 0.000122, 0.9049, 0.4944, 0.9, 0.4946, 0.9004, 0.4886, 0.9014, 0.4944, 0.8855, 0.4941, 0.8854, 0.4943, 0.8854, 0.4943, 0.903, 0.4943, 0.9031, 0.4941, 0.9031, 0.3241, 0.9909, 0.3188, 0.9966, 0.3099, 0.9989, 0.3011, 0.9495, 0.3183, 0.997, 0.3236, 0.9913, 0.4951, 0.8878, 0.4877, 0.887, 0.4951, 0.8876, 0.4949, 0.9007, 0.495, 0.9008, 0.4886, 0.9014, 0.358, 0.8662, 0.3616, 0.8724, 0.000122, 0.9049, 0.3599, 0.8881, 0.3612, 0.8728, 0.3521, 0.861, 0.1011, 0.9874, 0.09869, 0.9888, 0.09698, 0.9874, 0.09815, 0.9849, 0.8083, 0.8098, 0.9941, 0.8021, 0.9694, 0.9711, 0.8004, 0.9957, 0.09528, 0.991, 0.08978, 0.9926, 0.09155, 0.9953, 0.4495, 0.9924, 0.4316, 0.9924, 0.4346, 0.976, 0.4465, 0.976, 0.4142, 0.9209, 0.4234, 0.9133, 0.4234, 0.9133, 0.4142, 0.9209, 0.4578, 0.9133, 0.4465, 0.9093, 0.4495, 0.8928, 0.4662, 0.8989, 0.01642, 0.9995, 0.0274, 0.9995, 0.04205, 0.9995, 0.03107, 0.9995, 0.4014, 0.975, 0.3925, 0.9598, 0.4084, 0.9541, 0.4144, 0.9643, 0.4972, 0.8857, 0.4972, 0.891, 0.4877, 0.891, 0.4877, 0.8857, 0.4149, 0.9864, 0.4012, 0.9751, 0.4142, 0.9644, 0.4234, 0.9719, 0.475, 0.9426, 0.4729, 0.9541, 0.4729, 0.9541, 0.475, 0.9426, 0.4889, 0.9598, 0.48, 0.975, 0.467, 0.9643, 0.4729, 0.9541, 0.4062, 0.9426, 0.4083, 0.9542, 0.3923, 0.9599, 0.3892, 0.9426, 0.4662, 0.8989, 0.4799, 0.9102, 0.4669, 0.9209, 0.4578, 0.9133, 0.4578, 0.9133, 0.4467, 0.9092, 0.4496, 0.8928, 0.4663, 0.8988, 0.467, 0.9208, 0.4578, 0.9133, 0.4663, 0.8988, 0.48, 0.91, 0.4346, 0.976, 0.4234, 0.9719, 0.4234, 0.9719, 0.4346, 0.976, 0.4669, 0.9644, 0.4465, 0.976, 0.475, 0.9426, 0.4467, 0.9758, 0.4235, 0.9718, 0.4084, 0.9541, 0.4083, 0.9542, 0.4083, 0.9311, 0.4234, 0.9133, 0.4467, 0.9758, 0.4235, 0.9718, 0.4084, 0.9541, 0.4235, 0.9133, 0.4467, 0.9092, 0.467, 0.9208, 0.4234, 0.9133, 0.4465, 0.9093, 0.4669, 0.9209, 0.4465, 0.976, 0.4669, 0.9209, 0.475, 0.9426, 0.4467, 0.9758, 0.467, 0.9208, 0.475, 0.9426, 0.4467, 0.9758, 0.467, 0.9208, 0.475, 0.9426, 0.4235, 0.9133, 0.4467, 0.9092, 0.467, 0.9208, 0.4465, 0.976, 0.4234, 0.9719, 0.4083, 0.9542, 0.4465, 0.976, 0.4234, 0.9719, 0.4083, 0.9542, 0.4346, 0.9093, 0.4234, 0.9133, 0.4149, 0.8989, 0.4316, 0.8928, 0.4669, 0.9209, 0.4578, 0.9133, 0.4662, 0.8989, 0.4799, 0.9102, 0.4465, 0.976, 0.4578, 0.9719, 0.4662, 0.9864, 0.4495, 0.9924, 0.3892, 0.9426, 0.3923, 0.9254, 0.4083, 0.931, 0.4062, 0.9426, 0.4347, 0.9758, 0.4467, 0.9758, 0.4496, 0.9923, 0.4318, 0.9923, 0.4062, 0.9426, 0.4083, 0.9542, 0.3923, 0.9599, 0.3892, 0.9426, 0.09528, 0.991, 0.09448, 0.9966, 0.09766, 0.9962, 0.09528, 0.991, 0.09448, 0.9854, 0.09155, 0.9868, 0.09528, 0.991, 0.1001, 0.988, 0.09766, 0.9859, 0.09528, 0.991, 0.1001, 0.9941, 0.101, 0.991, 0.09528, 0.991, 0.08978, 0.9894, 0.08978, 0.9926, 0.09528, 0.991, 0.09869, 0.9888, 0.09937, 0.991, 0.000122, 0.9049, 0.4883, 0.2404, 0.4905, 0.2557, 0.4877, 0.887, 0.4977, 0.8987, 0.4977, 0.899, 0.4886, 0.9014, 0.4973, 0.8895, 0.4973, 0.8898, 0.4904, 0.2557, 0.4882, 0.2405, 0.06915, 0.788, 0.9976, 6.1e-05, 0.9976, 1.0, 0.002075, 1.0, 0.002075, 6.1e-05, 0.4886, 0.9014, 0.4973, 0.8901, 0.4974, 0.8903, 0.000122, 0.9049, 0.4946, 0.2714, 0.4969, 0.2861, 0.4877, 0.887, 0.4979, 0.8981, 0.4979, 0.8984, 0.4968, 0.2862, 0.4944, 0.2715, 0.4904, 0.2557, 0.4802, 0.5505, 0.4703, 0.5543, 0.4969, 0.5239, 0.47, 0.5545, 0.4798, 0.5508, 0.4966, 0.5241, 0.4971, 0.8951, 0.4969, 0.8951, 0.4974, 0.8946, 0.4976, 0.8934, 0.4979, 0.8939, 0.4974, 0.8934, 0.4729, 0.931, 0.4669, 0.9209, 0.4799, 0.9102, 0.4888, 0.9254, 0.48, 0.975, 0.4663, 0.9863, 0.4578, 0.9718, 0.467, 0.9643, 0.4467, 0.9092, 0.4347, 0.9092, 0.4318, 0.8928, 0.4496, 0.8928, 0.4012, 0.9102, 0.4149, 0.8989, 0.4234, 0.9133, 0.4142, 0.9209, 0.4919, 0.9426, 0.4889, 0.9598, 0.4729, 0.9541, 0.475, 0.9426, 0.4144, 0.9208, 0.4084, 0.931, 0.3925, 0.9252, 0.4014, 0.91, 0.3892, 0.9426, 0.3923, 0.9254, 0.4083, 0.931, 0.4062, 0.9426, 0.4234, 0.9719, 0.4346, 0.976, 0.4316, 0.9924, 0.4149, 0.9864, 0.4012, 0.9102, 0.4149, 0.8989, 0.4234, 0.9133, 0.4142, 0.9209, 0.4235, 0.9133, 0.4144, 0.9208, 0.4014, 0.91, 0.415, 0.8988, 0.4063, 0.9426, 0.4084, 0.9541, 0.3925, 0.9598, 0.3893, 0.9426, 0.4669, 0.9644, 0.4729, 0.9542, 0.4888, 0.9599, 0.4799, 0.9751, 0.4465, 0.976, 0.4578, 0.9719, 0.4662, 0.9864, 0.4495, 0.9924, 0.4729, 0.931, 0.4669, 0.9209, 0.4799, 0.9102, 0.4888, 0.9254, 0.4888, 0.9254, 0.4919, 0.9426, 0.475, 0.9426, 0.4729, 0.931, 0.000183, 0.905, 0.3022, 0.9981, 0.3094, 0.9993, 0.4943, 0.903, 0.4941, 0.9031, 0.494, 0.9031, 0.3241, 0.9909, 0.3099, 0.9989, 0.3027, 0.9977, 0.4235, 0.9133, 0.4144, 0.9208, 0.4144, 0.9208, 0.4235, 0.9133, 0.4729, 0.9541, 0.475, 0.9426, 0.475, 0.9426, 0.4729, 0.9541, 0.467, 0.9208, 0.4578, 0.9133, 0.4578, 0.9133, 0.467, 0.9208, 0.4578, 0.9719, 0.4669, 0.9644, 0.4669, 0.9644, 0.4578, 0.9719, 0.4669, 0.9209, 0.4729, 0.931, 0.4729, 0.9311, 0.4669, 0.9209, 0.09528, 0.991, 0.09698, 0.9874, 0.09869, 0.9888, 0.09528, 0.991, 0.09259, 0.988, 0.09467, 0.987, 0.09528, 0.991, 0.09869, 0.9932, 0.09698, 0.9947, 0.09528, 0.991, 0.09137, 0.9921, 0.09137, 0.9899, 0.495, 0.9009, 0.495, 0.9011, 0.4886, 0.9014, 0.09528, 0.991, 0.09467, 0.995, 0.09259, 0.9941, 0.3599, 0.8881, 0.3616, 0.8801, 0.3612, 0.8728, 0.4951, 0.8875, 0.4877, 0.887, 0.4951, 0.8874, 0.4944, 0.8855, 0.4939, 0.8854, 0.4941, 0.8854, 0.4234, 0.9133, 0.4465, 0.9093, 0.4669, 0.9209, 0.4669, 0.9209, 0.4729, 0.9311, 0.475, 0.9426, 0.3621, 0.8798, 0.3604, 0.8877, 0.000122, 0.9049, 0.4083, 0.9542, 0.4062, 0.9426, 0.4083, 0.9311, 0.4729, 0.9541, 0.467, 0.9643, 0.475, 0.9426, 0.4729, 0.931, 0.467, 0.9208, 0.467, 0.9208, 0.4729, 0.931, 0.4729, 0.9541, 0.467, 0.9643, 0.475, 0.9426, 0.4084, 0.9541, 0.4084, 0.931, 0.4235, 0.9133, 0.4084, 0.9541, 0.4084, 0.931, 0.4235, 0.9133, 0.4063, 0.9426, 0.4084, 0.9541, 0.4084, 0.9541, 0.4063, 0.9426, 0.4669, 0.9644, 0.4465, 0.976, 0.475, 0.9426, 0.4084, 0.9541, 0.4063, 0.9426, 0.4063, 0.9426, 0.4084, 0.9541, 0.4234, 0.9719, 0.4346, 0.976, 0.4346, 0.976, 0.4234, 0.9719, 0.4578, 0.9133, 0.4465, 0.9093, 0.4465, 0.9093, 0.4578, 0.9133, 0.4346, 0.9093, 0.4234, 0.9133, 0.4234, 0.9133, 0.4346, 0.9093, 0.0, 1.0, 0.0, 0.0, 1.0, 0.0, 1.0, 1.0, 0.4084, 0.931, 0.4063, 0.9426, 0.4063, 0.9426, 0.4084, 0.931, 0.4235, 0.9133, 0.4144, 0.9208, 0.4144, 0.9208, 0.4235, 0.9133, 0.4578, 0.9718, 0.467, 0.9643, 0.467, 0.9643, 0.4578, 0.9718, 0.475, 0.9426, 0.4729, 0.931, 0.4729, 0.931, 0.475, 0.9426, 40.11, -1.765, 39.49, -4.298, 39.63, -4.331, 40.25, -1.801, 0.501, 0.7494, 0.501, 0.376, 0.9991, 0.376, 0.9991, 0.7494, 0.4729, 0.9542, 0.475, 0.9426, 0.475, 0.9426, 0.4729, 0.9542, 0.4465, 0.976, 0.4578, 0.9719, 0.4578, 0.9719, 0.4465, 0.976, 0.4235, 0.9718, 0.4347, 0.9758, 0.4347, 0.9758, 0.4235, 0.9718, 0.4729, 0.9311, 0.4669, 0.9209, 0.4669, 0.9209, 0.4729, 0.931, 0.4346, 0.9093, 0.4234, 0.9133, 0.4234, 0.9133, 0.4346, 0.9093, 0.4062, 0.9426, 0.4083, 0.9542, 0.4083, 0.9542, 0.4062, 0.9426, 0.475, 0.9426, 0.4729, 0.9311, 0.4729, 0.931, 0.475, 0.9426, 0.4578, 0.9719, 0.4465, 0.976, 0.4465, 0.976, 0.4578, 0.9719, 0.4729, 0.9542, 0.4669, 0.9644, 0.4669, 0.9644, 0.4729, 0.9542, 0.467, 0.9208, 0.4578, 0.9133, 0.4578, 0.9133, 0.467, 0.9208, 0.4083, 0.9542, 0.4142, 0.9644, 0.4142, 0.9644, 0.4083, 0.9542, 0.4083, 0.9542, 0.4142, 0.9644, 0.4142, 0.9644, 0.4083, 0.9542, 0.4886, 0.8901, 0.4886, 0.8864, 0.4886, 0.8858, 0.4886, 0.8895, 0.4669, 0.9644, 0.4578, 0.9719, 0.4465, 0.976, 0.4729, 0.9542, 0.4669, 0.9644, 0.475, 0.9426, 0.4235, 0.9133, 0.4347, 0.9092, 0.4467, 0.9092, 0.4467, 0.9092, 0.4578, 0.9133, 0.467, 0.9208, 0.4465, 0.9093, 0.4578, 0.9133, 0.4669, 0.9209, 0.4465, 0.9093, 0.4578, 0.9133, 0.4669, 0.9209, 0.4235, 0.9133, 0.4347, 0.9092, 0.4467, 0.9092, 0.4467, 0.9758, 0.4347, 0.9758, 0.4235, 0.9718, 0.4465, 0.976, 0.4346, 0.976, 0.4234, 0.9719, 0.4669, 0.9644, 0.4578, 0.9719, 0.4465, 0.976, 0.467, 0.9643, 0.4578, 0.9718, 0.4467, 0.9758, 0.4235, 0.9718, 0.4144, 0.9643, 0.4084, 0.9541, 0.4729, 0.9542, 0.4669, 0.9644, 0.475, 0.9426, 0.4084, 0.9541, 0.4063, 0.9426, 0.4084, 0.931, 0.467, 0.9208, 0.4729, 0.931, 0.475, 0.9426, 0.467, 0.9643, 0.4578, 0.9718, 0.4467, 0.9758, 0.4084, 0.9541, 0.4063, 0.9426, 0.4084, 0.931, 0.4234, 0.9133, 0.4346, 0.9093, 0.4465, 0.9093, 0.4084, 0.931, 0.4144, 0.9208, 0.4235, 0.9133, 0.4234, 0.9133, 0.4346, 0.9093, 0.4465, 0.9093, 0.4465, 0.976, 0.4346, 0.976, 0.4234, 0.9719, 0.4083, 0.9542, 0.4062, 0.9426, 0.4083, 0.9311, 0.4669, 0.9209, 0.4729, 0.9311, 0.475, 0.9426, 0.4083, 0.9311, 0.4142, 0.9209, 0.4234, 0.9133, 0.467, 0.9208, 0.4729, 0.931, 0.475, 0.9426, 0.4084, 0.931, 0.4144, 0.9208, 0.4235, 0.9133, 0.4235, 0.9718, 0.4144, 0.9643, 0.4084, 0.9541, 0.4083, 0.9311, 0.4142, 0.9209, 0.4234, 0.9133, 0.4467, 0.9758, 0.4347, 0.9758, 0.4235, 0.9718, 0.4467, 0.9092, 0.4578, 0.9133, 0.467, 0.9208, 0.4234, 0.9719, 0.4142, 0.9644, 0.4083, 0.9542, 0.4234, 0.9719, 0.4142, 0.9644, 0.4083, 0.9542, 0.4346, 0.9093, 0.4465, 0.9093, 0.4465, 0.9093, 0.4346, 0.9093, 0.03143, 0.9838, 0.005615, 0.9838, 0.01318, 0.9704, 0.4948, 0.9006, 0.4949, 0.9007, 0.4886, 0.9014, 0.4949, 0.8879, 0.4877, 0.887, 0.4951, 0.8878, 0.3612, 0.8728, 0.3576, 0.8666, 0.3521, 0.861, 0.3525, 0.8607, 0.358, 0.8662, 0.000122, 0.9049, 0.4467, 0.9092, 0.4347, 0.9092, 0.4347, 0.9092, 0.4467, 0.9092, 0.03064, 0.9839, 0.004822, 0.9839, 0.01172, 0.9705, 0.03137, 0.9838, 0.00592, 0.9839, 0.01337, 0.9705, 0.03027, 0.9916, 0.001221, 0.9919, 0.009155, 0.9729, -19.01, 7.003, -22.39, 5.93, -22.38, -1.931, -19.31, -0.1113, 0.0, 11.76, 11.55, 11.6, 0.0, 11.52, -11.63, 11.53, 0.0, 11.76, 0.0, 11.52, 0.4142, 0.9209, 0.4083, 0.931, 0.3923, 0.9254, 0.4012, 0.9102, 11.81, -13.66, 0.0, -11.75, 0.0, -13.72, 0.08807, 0.9931, 0.08978, 0.9926, 0.08978, 0.9894, 0.08807, 0.989, 0.0, -11.75, -11.55, -11.54, 0.0, -13.72, 40.46, 38.97, 40.46, 0.6084, 40.61, 0.5891, 40.6, 39.0, 27.45, 46.81, 23.49, 49.06, 23.59, 49.17, 27.52, 46.94, 40.6, 39.0, 40.61, 0.5891, 40.46, 0.6084, 40.46, 38.97, 0.1896, 0.5019, 0.5007, 0.502, 0.5005, 0.8131, 0.1927, 0.8096, 27.52, 46.94, 23.59, 49.17, 23.49, 49.06, 27.45, 46.81, 40.15, 40.69, 39.28, 42.16, 39.4, 42.25, 40.28, 40.73, 19.66, 97.68, 14.13, 114.3, 14.25, 114.4, 19.81, 97.72, 12.32, 64.96, 14.38, 59.84, 14.25, 59.79, 12.19, 64.91, 14.13, 114.3, 19.66, 97.68, 19.81, 97.72, 14.25, 114.4, 19.99, 95.15, 20.08, 96.4, 19.93, 96.4, 19.85, 95.22, 19.66, 97.68, 14.13, 114.3, 14.25, 114.4, 19.81, 97.72, -35.21, 100.5, 10.87, 115.4, 10.84, 115.5, -35.21, 100.6, 37.91, 43.27, 36.41, 43.88, 36.46, 44.01, 37.99, 43.39, 39.15, -6.755, 39.15, -45.44, 39.3, -45.44, 39.29, -6.778, 12.32, 64.96, 14.38, 59.84, 14.25, 59.79, 12.19, 64.91, 11.06, 75.7, 11.18, 70.53, 11.33, 70.53, 11.21, 75.7, 18.46, 93.32, 16.43, 91.04, 16.55, 90.94, 18.56, 93.22, 0.4975, 0.891, 0.4972, 0.9037, 0.4877, 0.9037, 0.4877, 0.891, 14.67, 88.02, 13.06, 84.44, 12.89, 84.53, 14.52, 88.09, 11.06, 75.7, 11.69, 80.38, 11.85, 80.35, 11.21, 75.7, 12.89, 84.53, 14.52, 88.09, 14.67, 88.02, 13.06, 84.44, 12.19, 64.91, 11.18, 70.53, 11.33, 70.53, 12.32, 64.96, 0.4672, 0.0, 0.4907, 0.0, 0.4907, 1.0, 0.4672, 1.0, 39.4, 42.25, 37.99, 43.39, 37.91, 43.27, 39.28, 42.16, 37.99, 43.39, 39.4, 42.25, 39.28, 42.16, 37.91, 43.27, 39.28, 42.16, 40.15, 40.69, 40.28, 40.73, 39.4, 42.25, 40.15, 40.69, 39.28, 42.16, 39.4, 42.25, 40.28, 40.73, 39.15, -45.44, -35.21, -45.44, -35.21, -45.44, 39.3, -45.44, 39.3, -45.44, 39.15, -45.44, -35.21, -45.44, -35.21, -45.44, -35.21, -45.44, 39.15, -45.44, -35.21, -45.44, -35.21, 100.5, -35.21, -45.44, -35.21, -45.44, -35.21, 100.6, 39.15, -45.44, 39.15, -6.755, 39.29, -6.778, 39.3, -45.44, -35.21, -45.44, 39.15, -45.44, 39.3, -45.44, 39.15, -6.755, 39.15, -45.44, 39.3, -45.44, 39.29, -6.778, -35.21, -45.44, -35.21, 100.6, -35.21, 100.5, -35.21, -45.44, 10.84, 115.5, -35.21, 100.6, -35.21, 100.5, 10.87, 115.4, 18.46, 93.32, 16.43, 91.04, 16.55, 90.94, 18.56, 93.22, 16.43, 91.04, 18.46, 93.32, 18.56, 93.22, 16.55, 90.94, 31.77, 45.1, 36.41, 43.88, 36.46, 44.01, 31.81, 45.24, 40.11, -1.765, 40.46, 0.6084, 40.61, 0.5891, 40.25, -1.801, 0.8004, 0.9957, 0.5004, 1.003, 0.5005, 0.8131, 0.8083, 0.8098, 14.25, 114.4, 13.41, 115.4, 13.33, 115.2, 14.13, 114.3, 0.5151, 0.0, 1.0, 0.0, 1.0, 1.0, 0.5151, 1.0, 0.4963, 0.8901, 0.4886, 0.8901, 0.4886, 0.8895, 0.4963, 0.8895, 0.4672, 1.0, 0.0, 1.0, 0.0, 0.0, 0.4672, 0.0, 19.94, 51.93, 16.84, 55.48, 16.97, 55.57, 20.07, 52.03, 39.15, -45.44, 39.15, -6.755, 39.29, -6.778, 39.3, -45.44, 16.84, 55.48, 19.94, 51.93, 20.07, 52.03, 16.97, 55.57, 19.94, 51.93, 16.84, 55.48, 16.97, 55.57, 20.07, 52.03, 0.09039, 0.9854, 0.09076, 0.9859, 0.08868, 0.9891, 0.08807, 0.989, 11.98, 115.6, 13.33, 115.2, 13.41, 115.4, 12.0, 115.7, 18.06, -10.94, 11.55, -11.54, 22.28, -13.75, -18.06, 11.05, -11.55, 11.6, -22.36, 11.65, 11.18, 70.53, 12.19, 64.91, 12.32, 64.96, 11.33, 70.53, 11.69, 80.38, 12.89, 84.53, 13.06, 84.44, 11.85, 80.35, 19.31, 94.21, 18.46, 93.32, 18.56, 93.22, 19.42, 94.13, 16.43, 91.04, 18.46, 93.32, 18.56, 93.22, 16.55, 90.94, 40.25, -1.801, 39.63, -4.331, 39.49, -4.298, 40.11, -1.765, 40.25, -1.801, 39.63, -4.331, 39.49, -4.298, 40.11, -1.765, 20.08, 96.4, 19.99, 95.15, 19.85, 95.22, 19.93, 96.4, 19.85, 95.22, 19.93, 96.4, 20.08, 96.4, 19.99, 95.15, 0.05798, 0.9911, 0.05798, 0.9937, 0.05444, 0.9937, 0.05444, 0.9911, 19.31, 94.21, 19.85, 95.22, 19.99, 95.15, 19.42, 94.13, 19.31, 94.21, 19.85, 95.22, 19.99, 95.15, 19.42, 94.13, 16.84, 55.48, 14.25, 59.79, 14.38, 59.84, 16.97, 55.57, 14.25, 59.79, 16.84, 55.48, 16.97, 55.57, 14.38, 59.84, -11.55, -11.54, -18.06, -10.94, -11.74, -13.71, 23.49, 49.06, 19.94, 51.93, 20.07, 52.03, 23.59, 49.17, 14.52, 88.09, 16.43, 91.04, 16.55, 90.94, 14.67, 88.02, 11.55, 11.6, 18.06, 11.05, 11.73, 11.52, 14.13, 114.3, 19.66, 97.68, 19.81, 97.72, 14.25, 114.4, 39.4, 42.25, 37.99, 43.39, 37.91, 43.27, 39.28, 42.16, 40.11, -1.765, 40.46, 0.6084, 40.61, 0.5891, 40.25, -1.801, 40.25, -1.801, 40.61, 0.5891, 40.46, 0.6084, 40.11, -1.765, 12.89, 84.53, 11.69, 80.38, 11.85, 80.35, 13.06, 84.44, 10.87, 115.4, 11.98, 115.6, 12.0, 115.7, 10.84, 115.5, 11.73, 11.52, 18.06, 11.05, 22.34, 11.74, 16.84, 55.48, 14.25, 59.79, 14.38, 59.84, 16.97, 55.57, 27.45, 46.81, 31.77, 45.1, 31.81, 45.24, 27.52, 46.94, 11.98, 115.6, 13.33, 115.2, 13.41, 115.4, 12.0, 115.7, 11.69, 80.38, 11.06, 75.7, 11.21, 75.7, 11.85, 80.35, 14.67, 88.02, 16.55, 90.94, 16.43, 91.04, 14.52, 88.09, 19.85, 95.22, 19.31, 94.21, 19.42, 94.13, 19.99, 95.15, 10.87, 115.4, -35.21, 100.5, -35.21, 100.6, 10.84, 115.5, -11.74, -13.71, -18.06, -10.94, -22.52, -13.74, 40.6, 39.0, 40.61, 0.5891, 40.46, 0.6084, 40.46, 38.97, 39.28, 42.16, 40.15, 40.69, 40.28, 40.73, 39.4, 42.25, -19.01, 7.003, -18.06, 11.05, -22.36, 11.65, -22.39, 5.93, 0.3521, 0.861, 0.3388, 0.8469, 0.3245, 0.8667, 0.3294, 0.8719, 40.11, -1.765, 39.49, -4.298, 39.63, -4.331, 40.25, -1.801, 0.4467, 0.9092, 0.4578, 0.9133, 0.4578, 0.9133, 0.4467, 0.9092, 11.69, 80.38, 12.89, 84.53, 13.06, 84.44, 11.85, 80.35, 12.89, 84.53, 11.69, 80.38, 11.85, 80.35, 13.06, 84.44, 36.41, 43.88, 31.77, 45.1, 31.81, 45.24, 36.46, 44.01, 13.41, 115.4, 14.25, 114.4, 14.13, 114.3, 13.33, 115.2, 13.41, 115.4, 14.25, 114.4, 14.13, 114.3, 13.33, 115.2, 11.55, -11.54, 0.0, -11.75, 11.81, -13.66, -11.55, 11.6, 0.0, 11.76, -11.63, 11.53, 10.87, 115.4, -35.21, 100.5, -35.21, 100.6, 10.84, 115.5, 13.33, 115.2, 11.98, 115.6, 12.0, 115.7, 13.41, 115.4, 13.33, 115.2, 11.98, 115.6, 12.0, 115.7, 13.41, 115.4, 27.45, 46.81, 31.77, 45.1, 31.81, 45.24, 27.52, 46.94, 19.85, 95.22, 19.31, 94.21, 19.42, 94.13, 19.99, 95.15, 13.06, 84.44, 14.67, 88.02, 14.52, 88.09, 12.89, 84.53, 14.67, 88.02, 16.55, 90.94, 16.43, 91.04, 14.52, 88.09, 14.52, 88.09, 16.43, 91.04, 16.55, 90.94, 14.67, 88.02, 11.69, 80.38, 11.06, 75.7, 11.21, 75.7, 11.85, 80.35, 11.06, 75.7, 11.69, 80.38, 11.85, 80.35, 11.21, 75.7, 19.94, 51.93, 23.49, 49.06, 23.59, 49.17, 20.07, 52.03, 23.49, 49.06, 19.94, 51.93, 20.07, 52.03, 23.59, 49.17, 40.46, 38.97, 40.15, 40.69, 40.28, 40.73, 40.6, 39.0, 39.49, -4.298, 39.15, -6.755, 39.29, -6.778, 39.63, -4.331, 40.15, 40.69, 40.46, 38.97, 40.6, 39.0, 40.28, 40.73, 40.46, 38.97, 40.15, 40.69, 40.28, 40.73, 40.6, 39.0, 19.94, 51.93, 23.49, 49.06, 23.59, 49.17, 20.07, 52.03, 14.25, 59.79, 16.84, 55.48, 16.97, 55.57, 14.38, 59.84, 11.21, 75.7, 11.33, 70.53, 11.18, 70.53, 11.06, 75.7, 11.06, 75.7, 11.18, 70.53, 11.33, 70.53, 11.21, 75.7, 27.52, 46.94, 23.59, 49.17, 23.49, 49.06, 27.45, 46.81, 31.77, 45.1, 27.45, 46.81, 27.52, 46.94, 31.81, 45.24, 27.45, 46.81, 23.49, 49.06, 23.59, 49.17, 27.52, 46.94, 31.77, 45.1, 27.45, 46.81, 27.52, 46.94, 31.81, 45.24, 11.18, 70.53, 12.19, 64.91, 12.32, 64.96, 11.33, 70.53, 12.19, 64.91, 11.18, 70.53, 11.33, 70.53, 12.32, 64.96, 19.99, 95.15, 20.08, 96.4, 19.93, 96.4, 19.85, 95.22, 39.15, -6.755, 39.49, -4.298, 39.63, -4.331, 39.29, -6.778, 14.38, 59.84, 12.32, 64.96, 12.19, 64.91, 14.25, 59.79, 36.41, 43.88, 31.77, 45.1, 31.81, 45.24, 36.46, 44.01, -19.01, -7.06, -22.39, -8.765, -22.52, -13.74, -18.06, -10.94, 39.29, -6.778, 39.63, -4.331, 39.49, -4.298, 39.15, -6.755, 39.15, -6.755, 39.49, -4.298, 39.63, -4.331, 39.29, -6.778, 12.19, 64.91, 14.25, 59.79, 14.38, 59.84, 12.32, 64.96, 0.0, 11.52, 11.55, 11.6, 11.73, 11.52, 0.0, -13.72, -11.55, -11.54, -11.74, -13.71, 40.25, -1.801, 40.61, 0.5891, 40.46, 0.6084, 40.11, -1.765, 40.15, 40.69, 40.46, 38.97, 40.6, 39.0, 40.28, 40.73, 37.91, 43.27, 36.41, 43.88, 36.46, 44.01, 37.99, 43.39, 36.41, 43.88, 37.91, 43.27, 37.99, 43.39, 36.46, 44.01, 36.41, 43.88, 37.91, 43.27, 37.99, 43.39, 36.46, 44.01, 13.06, 84.44, 14.67, 88.02, 14.52, 88.09, 12.89, 84.53, -19.01, -7.06, -19.31, -0.1113, -22.38, -1.931, -22.39, -8.765, -35.21, 100.6, -35.21, -45.44, -35.21, -45.44, -35.21, 100.5, 19.93, 96.4, 19.66, 97.68, 19.81, 97.72, 20.08, 96.4, 19.66, 97.68, 19.93, 96.4, 20.08, 96.4, 19.81, 97.72, 19.66, 97.68, 19.93, 96.4, 20.08, 96.4, 19.81, 97.72, 40.46, 38.97, 40.46, 0.6084, 40.61, 0.5891, 40.6, 39.0, 11.98, 115.6, 10.87, 115.4, 10.84, 115.5, 12.0, 115.7, 37.99, 43.39, 39.4, 42.25, 39.28, 42.16, 37.91, 43.27, 10.87, 115.4, 11.98, 115.6, 12.0, 115.7, 10.84, 115.5, 11.98, 115.6, 10.87, 115.4, 10.84, 115.5, 12.0, 115.7, 22.28, -13.75, 11.55, -11.54, 11.81, -13.66, -22.36, 11.65, -11.55, 11.6, -11.63, 11.53, 0.06183, 0.9997, 0.000916, 0.9996, 0.005615, 0.9838, 0.05725, 0.9838, 0.00354, 0.9982, 0.00354, 0.9975, 0.00708, 0.9975, 0.00708, 0.9982, 18.46, 93.32, 19.31, 94.21, 19.42, 94.13, 18.56, 93.22, 18.46, 93.32, 19.31, 94.21, 19.42, 94.13, 18.56, 93.22, 19.31, 94.21, 18.46, 93.32, 18.56, 93.22, 19.42, 94.13, 16.84, 55.48, 19.94, 51.93, 20.07, 52.03, 16.97, 55.57, 0.5151, 1.0, 0.4907, 1.0, 0.4907, 0.0, 0.5151, 0.0, -35.21, -45.44, 39.15, -45.44, 39.3, -45.44, -35.21, -45.44, -35.21, -45.44, -35.21, 100.5, -35.21, 100.6, -35.21, -45.44, 0.4961, 0.903, 0.4908, 0.903, 0.4908, 0.8864, 0.4961, 0.8864])
me_qix.materials.append(mat_qixmarquee)
me_qix.materials.append(mat_qixmonitor)
me_qix.materials.append(mat_qixbezel)
me_qix.materials.append(mat_qixtextures)
me_qix.materials.append(mat_qixshiny)
me_qix.use_remesh_fix_poles = True
me_qix.use_remesh_preserve_attributes = False
me_qix.update()

# ---- objects
ob_qix = bpy.data.objects.new('qix', me_qix)

# ---- transforms, parenting, visibility, modifiers, constraints
ob_qix.location = (0.01128, -0.1541, 0.9357)
ob_qix.rotation_euler = (1.571, 0.0, 0.0)
_m = ob_qix.modifiers.new('Auto Smooth', 'NODES')
_m.node_group = ng_auto_smooth
_gi = [s.identifier for s in ng_auto_smooth.interface.items_tree if s.item_type == 'SOCKET' and s.in_out == 'INPUT']
_m[_gi[1]] = 1.047  # Angle
_m = ob_qix.modifiers.new('WeightedNormal', 'WEIGHTED_NORMAL')
_m.keep_sharp = True

# ---- collection membership
scene.collection.objects.link(ob_qix)

# ---- scene / render settings (as saved in the file)
scene.frame_start = 1; scene.frame_end = 250; scene.frame_set(1)
scene.render.engine = 'BLENDER_EEVEE_NEXT'
scene.cycles.use_denoising = False
scene.cycles.samples = 128
scene.cycles.sampling_pattern = 'TABULATED_SOBOL'
scene.cycles.use_adaptive_sampling = False
scene.cycles.use_light_tree = False
scene.view_settings.view_transform = 'Filmic'
bpy.context.view_layer.update()

# ---- added for rendering (the .blend has no active camera and no usable light): camera, sun
cam_auto = bpy.data.cameras.new('AutoCamera')
cam_auto.lens = 50.0
cam_auto.sensor_width = 36.0
cam_auto.clip_end = 1000.0
ob_auto_camera = bpy.data.objects.new('AutoCamera', cam_auto)
scene.collection.objects.link(ob_auto_camera)
ob_auto_camera.location = (1.79246, -2.15095, 2.27165)
ob_auto_camera.rotation_euler = (1.09748, -7.21219e-08, 0.694738)
scene.camera = ob_auto_camera
light_auto_sun = bpy.data.lights.new('AutoSun', 'SUN')
light_auto_sun.energy = 3.0
light_auto_sun.angle = 0.0523599
ob_auto_sun = bpy.data.objects.new('AutoSun', light_auto_sun)
scene.collection.objects.link(ob_auto_sun)
ob_auto_sun.rotation_euler = (0.872665, 0.174533, 0.523599)
bpy.context.view_layer.update()
